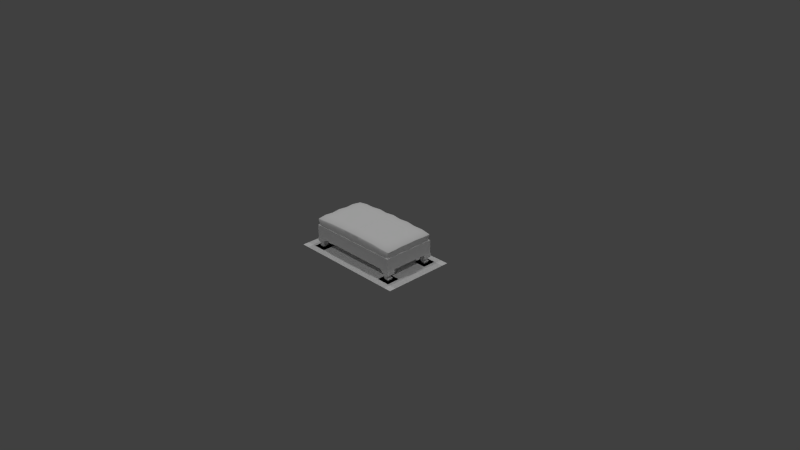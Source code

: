 # Source: ottoman.blend  (saved by Blender 2.70.0; exported with 4.5.12 LTS)
import bpy
from mathutils import Matrix  # noqa: F401  (used for matrix-valued properties, if any)

bpy.ops.wm.read_factory_settings(use_empty=True)
scene = bpy.context.scene
scene.name = 'Scene'

# ---- collections
col_collection_1 = bpy.data.collections.new('Collection 1'); scene.collection.children.link(col_collection_1)

# ---- materials (node trees are filled in below, after node groups)
mat_diffuse_002 = bpy.data.materials.new('DIFFUSE.002')
mat_diffuse_002.alpha_threshold = 0.0
mat_diffuse_002.use_transparent_shadow = False
mat_diffuse_002.specular_color = (0.1, 0.1, 0.1)
mat_diffuse_002.roughness = 0.5
mat_diffuse_002.line_color = (0.0, 0.0, 0.0, 1.0)
mat_diffuse_001 = bpy.data.materials.new('DIFFUSE.001')
mat_diffuse_001.alpha_threshold = 0.0
mat_diffuse_001.use_transparent_shadow = False
mat_diffuse_001.specular_color = (0.1, 0.1, 0.1)
mat_diffuse_001.roughness = 0.5
mat_diffuse_001.line_color = (0.0, 0.0, 0.0, 1.0)
mat_diffuse = bpy.data.materials.new('DIFFUSE')
mat_diffuse.alpha_threshold = 0.0
mat_diffuse.use_transparent_shadow = False
mat_diffuse.specular_color = (0.1, 0.1, 0.1)
mat_diffuse.roughness = 0.5
mat_diffuse.line_color = (0.0, 0.0, 0.0, 1.0)

# ---- material node trees

# ---- world
world_world = bpy.data.worlds.new('World'); scene.world = world_world
world_world.color = (0.05088, 0.05088, 0.05088)
world_world.use_sun_shadow = False
world_world.sun_shadow_jitter_overblur = 0.0
world_world.cycles.sampling_method = 'NONE'
world_world.cycles.sample_map_resolution = 256
world_world.light_settings.ao_factor = 1.75

# ---- cameras
cam_camera = bpy.data.cameras.new('Camera')
cam_camera.clip_end = 100.0
cam_camera.lens = 35.0
cam_camera.sensor_width = 32.0
cam_camera.sensor_height = 18.0
cam_camera.ortho_scale = 7.314
cam_camera.dof.focus_distance = 0.0
cam_camera.dof.aperture_fstop = 128.0

# ---- lights
light_lamp_003 = bpy.data.lights.new('Lamp.003', 'POINT')
light_lamp_003.transmission_factor = 0.0
light_lamp_003.cutoff_distance = 30.0
light_lamp_003.energy = 100.0
light_lamp_003.shadow_buffer_clip_start = 1.001
light_lamp_003.shadow_soft_size = 0.1
light_lamp_003.shadow_maximum_resolution = 0.006
light_lamp_003.use_absolute_resolution = True
light_lamp_003.cycles.use_multiple_importance_sampling = False
light_lamp_002 = bpy.data.lights.new('Lamp.002', 'POINT')
light_lamp_002.transmission_factor = 0.0
light_lamp_002.cutoff_distance = 30.0
light_lamp_002.energy = 100.0
light_lamp_002.shadow_buffer_clip_start = 1.001
light_lamp_002.shadow_soft_size = 0.1
light_lamp_002.shadow_maximum_resolution = 0.006
light_lamp_002.use_absolute_resolution = True
light_lamp_002.cycles.use_multiple_importance_sampling = False
light_lamp_001 = bpy.data.lights.new('Lamp.001', 'POINT')
light_lamp_001.transmission_factor = 0.0
light_lamp_001.cutoff_distance = 30.0
light_lamp_001.energy = 100.0
light_lamp_001.shadow_buffer_clip_start = 1.001
light_lamp_001.shadow_soft_size = 0.1
light_lamp_001.shadow_maximum_resolution = 0.006
light_lamp_001.use_absolute_resolution = True
light_lamp_001.cycles.use_multiple_importance_sampling = False
light_lamp = bpy.data.lights.new('Lamp', 'POINT')
light_lamp.transmission_factor = 0.0
light_lamp.cutoff_distance = 30.0
light_lamp.energy = 100.0
light_lamp.shadow_buffer_clip_start = 1.001
light_lamp.shadow_soft_size = 0.1
light_lamp.shadow_maximum_resolution = 0.006
light_lamp.use_absolute_resolution = True
light_lamp.cycles.use_multiple_importance_sampling = False

# ---- meshes
me_s4studio_mesh_2 = bpy.data.meshes.new('s4studio_mesh_2')
me_s4studio_mesh_2.from_pydata([(0.3919, -0.2339, 0.4266), (0.3919, -0.004151, 0.4308), (0.3919, -0.1207, 0.4223), (0.3919, 0.2298, 0.427), (-0.0009156, -0.368, 0.4248), (-0.0009156, -0.2339, 0.451), (-0.0009156, -0.3564, 0.4348), (-0.0009156, -0.004151, 0.4498), (-0.6623, -0.363, 0.1386), (-0.6623, 0.3631, 0.1386), (-0.6623, 0.3631, 0.3145), (-0.6623, -0.363, 0.3145), (-0.6623, 0.3631, 0.1386), (0.6615, 0.3631, 0.1386), (0.6615, 0.3631, 0.3145), (-0.6623, 0.3631, 0.3145), (0.3851, 0.3473, 0.3145), (0.3919, 0.3588, 0.4116), (0.3919, 0.1124, 0.4223), (0.3919, 0.3472, 0.4216), (-0.0009156, -0.1207, 0.4378), (-0.0009156, 0.2298, 0.4513), (-0.0009156, 0.1124, 0.4378), (-0.0009156, 0.368, 0.4255), (0.5225, 0.1124, 0.4202), (0.6472, 0.1124, 0.4125), (0.6581, 0.2298, 0.4139), (0.5225, 0.2298, 0.4375), (0.6472, 0.3472, 0.4048), (0.5225, 0.3564, 0.4179), (0.6703, 0.2298, 0.4039), (0.6595, 0.1124, 0.4024), (0.648, 0.336, 0.3145), (0.6472, 0.3588, 0.3947), (0.648, -0.3359, 0.3145), (0.6359, 0.3473, 0.3145), (-0.0009156, 0.3564, 0.4355), (-0.0009156, 0.3565, 0.3145), (0.6359, 0.3473, 0.3145), (0.6472, 0.3588, 0.3947), (0.1298, 0.3472, 0.4274), (0.2609, 0.3564, 0.4309), (0.6595, -0.3471, 0.394), (0.6595, 0.3472, 0.3947), (0.3851, -0.3471, 0.3145), (0.3919, -0.3587, 0.4109), (0.5105, -0.3565, 0.3145), (0.5225, 0.368, 0.4079), (0.6595, 0.3472, 0.3947), (0.6472, 0.3588, 0.3947), (0.6703, -0.004151, 0.4077), (0.6595, -0.3471, 0.394), (0.6703, -0.2339, 0.4035), (0.6595, -0.1207, 0.4024), (0.3919, -0.3471, 0.4209), (-0.0009156, -0.3565, 0.3145), (0.6581, -0.004151, 0.4177), (0.6472, -0.1207, 0.4125), (0.5225, -0.1207, 0.4202), (0.5225, -0.004151, 0.4359), (0.6359, -0.3471, 0.3145), (0.5105, 0.3565, 0.3145), (0.5225, -0.368, 0.4072), (0.6581, -0.2339, 0.4135), (0.5225, -0.2339, 0.4371), (0.6472, -0.3587, 0.394), (0.1298, 0.3588, 0.4174), (0.1276, -0.3471, 0.3145), (0.1276, 0.3473, 0.3145), (0.2564, -0.3565, 0.3145), (0.6595, 0.1124, 0.4024), (0.6588, 0.2224, 0.3145), (0.648, 0.1087, 0.3145), (0.6703, -0.004151, 0.4077), (0.6472, -0.3471, 0.404), (0.2609, -0.004151, 0.4452), (0.1298, -0.004151, 0.4367), (0.5225, -0.3564, 0.4172), (0.2609, -0.1207, 0.4332), (0.1298, 0.1124, 0.4282), (0.2609, 0.1124, 0.4332), (0.1298, -0.1207, 0.4282), (0.1298, 0.2298, 0.4328), (0.2609, 0.368, 0.4209), (0.2564, 0.3565, 0.3145), (0.2609, 0.2298, 0.4467), (0.1298, -0.2339, 0.4324), (0.6588, -0.004028, 0.3145), (0.6595, -0.1207, 0.4024), (0.648, -0.1168, 0.3145), (-0.0009156, -0.368, 0.4248), (-0.0009156, -0.3564, 0.4348), (-0.0009156, -0.3565, 0.3145), (-0.0009156, -0.2339, 0.451), (-0.3937, 0.2298, 0.427), (-0.3937, 0.3588, 0.4116), (-0.3937, 0.3472, 0.4216), (-0.3869, 0.3473, 0.3145), (-0.3937, -0.004151, 0.4308), (-0.3937, -0.3471, 0.4209), (-0.3937, -0.1207, 0.4223), (-0.3937, 0.1124, 0.4223), (0.2609, -0.2339, 0.4464), (0.1298, -0.3471, 0.4267), (-0.5123, -0.3565, 0.3145), (-0.6498, -0.3359, 0.3145), (0.6588, -0.2264, 0.3145), (0.6703, -0.2339, 0.4035), (-0.387, -0.3471, 0.3145), (-0.3937, -0.2339, 0.4266), (0.2609, -0.368, 0.4202), (0.2609, -0.3564, 0.4302), (-0.2582, -0.3565, 0.3145), (-0.6377, -0.3471, 0.3145), (0.648, -0.3359, 0.3145), (0.6595, -0.3471, 0.394), (-0.3937, -0.3587, 0.4109), (-0.0009156, 0.3564, 0.4355), (-0.0009156, 0.368, 0.4255), (-0.0009156, 0.3565, 0.3145), (0.1298, -0.3587, 0.4167), (0.6703, 0.2298, 0.4039), (-0.0009156, 0.2298, 0.4513), (-0.0009156, -0.1207, 0.4378), (-0.0009156, -0.004151, 0.4498), (-0.0009156, 0.1124, 0.4378), (-0.2582, 0.3565, 0.3145), (-0.1294, -0.3471, 0.3145), (-0.1294, 0.3473, 0.3145), (-0.5123, 0.3565, 0.3145), (-0.6613, 0.3472, 0.3947), (-0.6377, 0.3473, 0.3145), (-0.6613, 0.3472, 0.3947), (-0.6606, -0.2264, 0.3145), (-0.6498, -0.3359, 0.3145), (-0.6721, -0.2339, 0.4035), (-0.5243, 0.368, 0.4079), (-0.649, 0.3588, 0.3947), (-0.649, 0.3472, 0.4048), (-0.6721, 0.2298, 0.4039), (-0.649, 0.3588, 0.3947), (-0.6377, 0.3473, 0.3145), (-0.6721, 0.2298, 0.4039), (-0.6498, 0.336, 0.3145), (-0.6606, 0.2224, 0.3145), (-0.6498, 0.1087, 0.3145), (-0.6721, -0.004151, 0.4077), (-0.6613, 0.1124, 0.4024), (-0.6606, -0.004028, 0.3145), (-0.6498, -0.1168, 0.3145), (-0.6613, -0.3471, 0.394), (-0.6613, -0.1207, 0.4024), (-0.6613, 0.1124, 0.4024), (-0.1317, -0.3587, 0.4167), (-0.2627, -0.368, 0.4202), (-0.2627, 0.368, 0.4209), (-0.1317, 0.1124, 0.4282), (-0.1317, 0.2298, 0.4328), (-0.2627, 0.2298, 0.4467), (-0.2627, 0.1124, 0.4332), (-0.5243, -0.004151, 0.4359), (-0.5243, -0.1207, 0.4202), (-0.6721, -0.2339, 0.4035), (-0.6613, -0.3471, 0.394), (-0.6599, 0.2298, 0.4139), (-0.6599, -0.004151, 0.4177), (-0.5243, 0.2298, 0.4375), (-0.649, -0.1207, 0.4125), (-0.2627, 0.3564, 0.4309), (-0.1317, 0.3588, 0.4174), (-0.1317, -0.3471, 0.4267), (-0.2627, -0.3564, 0.4302), (-0.6613, -0.1207, 0.4024), (-0.6721, -0.004151, 0.4077), (-0.5243, 0.1124, 0.4202), (-0.649, 0.1124, 0.4125), (-0.6613, -0.3471, 0.394), (-0.1317, 0.3472, 0.4274), (0.648, -0.1168, 0.3145), (-0.2627, -0.2339, 0.4464), (-0.5243, -0.368, 0.4072), (-0.649, -0.3587, 0.394), (-0.5243, -0.3564, 0.4172), (-0.649, -0.3471, 0.404), (-0.6599, -0.2339, 0.4135), (-0.5243, -0.2339, 0.4371), (-0.649, 0.3588, 0.3947), (-0.5243, 0.3564, 0.4179), (-0.1317, -0.1207, 0.4282), (-0.2627, -0.1207, 0.4332), (-0.2627, -0.004151, 0.4452), (-0.1317, -0.004151, 0.4367), (0.6588, -0.004028, 0.3145), (-0.1317, -0.2339, 0.4324), (0.648, 0.1087, 0.3145), (0.6615, 0.3631, 0.3145), (0.6588, 0.2224, 0.3145), (0.6588, -0.2264, 0.3145), (-0.6623, 0.3631, 0.3145), (-0.6498, -0.3359, 0.3145), (-0.6498, 0.336, 0.3145), (-0.6623, 0.3631, 0.1386), (-0.6623, 0.3631, 0.3145), (-0.6377, 0.3473, 0.3145), (-0.5123, 0.3565, 0.3145), (0.3851, 0.3473, 0.3145), (0.648, 0.336, 0.3145), (0.648, -0.3359, 0.3145), (0.6615, -0.363, 0.3145), (0.6359, -0.3471, 0.3145), (-0.6377, 0.3473, 0.3145), (-0.6606, -0.004028, 0.3145), (-0.6498, -0.1168, 0.3145), (-0.6498, 0.1087, 0.3145), (-0.6606, -0.2264, 0.3145), (-0.6623, -0.363, 0.3145), (-0.6606, 0.2224, 0.3145), (-0.6498, -0.3359, 0.3145), (-0.1294, 0.3473, 0.3145), (-0.3869, 0.3473, 0.3145), (0.2564, 0.3565, 0.3145), (-0.2582, 0.3565, 0.3145), (-0.622, 0.2709, 0.03522), (-0.6623, -0.363, 0.3145), (-0.622, 0.3481, 0.03522), (-0.6623, -0.363, 0.1386), (0.1276, -0.3471, 0.3145), (-0.0009156, -0.3565, 0.3145), (-0.1294, -0.3471, 0.3145), (-0.2582, -0.3565, 0.3145), (0.5105, -0.3565, 0.3145), (0.6615, -0.363, 0.3145), (0.3851, -0.3471, 0.3145), (0.2564, -0.3565, 0.3145), (0.1276, 0.3473, 0.3145), (-0.0009156, 0.3565, 0.3145), (-0.6522, 0.3485, 0.02728), (-0.6522, 0.2705, 0.02728), (-0.387, -0.3471, 0.3145), (0.648, 0.336, 0.3145), (-0.5123, -0.3565, 0.3145), (0.6359, -0.3471, 0.3145), (-0.6623, -0.363, 0.1386), (0.6615, -0.363, 0.1386), (-0.5804, 0.2741, 0.02094), (-0.5804, 0.3449, 0.02094), (0.6615, 0.3631, 0.3145), (0.6359, 0.3473, 0.3145), (-0.6623, -0.363, 0.3145), (0.6615, 0.3631, 0.1386), (0.6615, 0.3631, 0.3145), (-0.6377, -0.3471, 0.3145), (0.6615, 0.3631, 0.1386), (0.5105, 0.3565, 0.3145), (0.6615, -0.363, 0.1386), (0.6615, -0.363, 0.1386), (0.6615, -0.363, 0.3145), (0.6615, -0.363, 0.3145), (-0.6217, 0.3481, 0.04706), (-0.6217, 0.2709, 0.04706), (-0.622, 0.2709, 0.03522), (-0.622, 0.2709, 0.03522), (-0.622, 0.3481, 0.03522), (-0.622, 0.3481, 0.03522), (-0.6643, 0.2565, 0.08078), (-0.6217, 0.2709, 0.04706), (-0.6217, 0.3481, 0.04706), (-0.6643, 0.3624, 0.08078), (-0.581, 0.2726, 0.04862), (-0.581, 0.3464, 0.04862), (-0.581, 0.2726, 0.04862), (-0.6217, 0.2709, 0.04706), (-0.6077, 0.2792, 1.221e-08), (-0.6522, 0.2705, 0.02728), (-0.6077, 0.3397, 1.485e-08), (-0.5804, 0.2741, 0.02094), (-0.5209, 0.2564, 0.1404), (-0.5209, 0.3626, 0.1404), (-0.5517, 0.256, 0.1176), (-0.5209, 0.3626, 0.1404), (-0.5517, 0.3642, 0.1176), (-0.6606, 0.3626, 0.1404), (-0.5517, 0.3642, 0.1176), (-0.5804, 0.3449, 0.02094), (-0.6721, 0.3672, 0.1195), (-0.6643, 0.2565, 0.08078), (-0.5736, 0.3578, 0.0824), (-0.5736, 0.2613, 0.0824), (-0.5736, 0.2613, 0.0824), (-0.6606, 0.2564, 0.1404), (-0.6217, 0.3481, 0.04706), (-0.581, 0.3464, 0.04862), (-0.6643, 0.2565, 0.08078), (-0.6721, 0.2524, 0.1195), (-0.6643, 0.3624, 0.08078), (-0.6643, 0.3624, 0.08078), (-0.5736, 0.3578, 0.0824), (-0.6606, 0.3626, 0.1404), (-0.6721, 0.3672, 0.1195), (-0.6721, 0.2524, 0.1195), (-0.6606, 0.2564, 0.1404), (-0.5209, 0.2564, 0.1404), (-0.5517, 0.256, 0.1176), (-0.6522, 0.3485, 0.02728), (-0.6077, 0.2792, 1.221e-08), (-0.6522, 0.2705, 0.02728), (-0.6437, 0.2778, 1.214e-08), (-0.6077, 0.2792, 1.221e-08), (-0.6437, 0.2778, 1.214e-08), (-0.6437, 0.3411, 1.491e-08), (-0.6437, 0.3411, 1.491e-08), (-0.6437, 0.2778, 1.214e-08), (-0.6077, 0.3397, 1.485e-08), (-0.5804, 0.2741, 0.02094), (0.622, 0.3481, 0.03522), (-0.6437, 0.3411, 1.491e-08), (-0.6522, 0.3485, 0.02728), (-0.5804, 0.3449, 0.02094), (0.6522, 0.2705, 0.02728), (-0.6077, 0.3397, 1.485e-08), (0.6522, 0.3485, 0.02728), (0.622, 0.2709, 0.03522), (0.5804, 0.2741, 0.02094), (0.5804, 0.3449, 0.02094), (0.5209, 0.2564, 0.1404), (0.6721, 0.3672, 0.1195), (0.6606, 0.2564, 0.1404), (0.5517, 0.256, 0.1176), (0.6437, 0.2778, 1.214e-08), (0.6522, 0.2705, 0.02728), (0.6217, 0.2709, 0.04706), (0.581, 0.2726, 0.04862), (0.6437, 0.2778, 1.214e-08), (0.6522, 0.3485, 0.02728), (0.5517, 0.256, 0.1176), (0.5209, 0.3626, 0.1404), (0.6522, 0.2705, 0.02728), (0.5209, 0.3626, 0.1404), (0.6077, 0.2792, 1.221e-08), (0.6606, 0.3626, 0.1404), (0.6522, -0.2705, 0.02728), (0.622, -0.3481, 0.03522), (0.6522, -0.3485, 0.02728), (0.6643, -0.2565, 0.08078), (0.6077, 0.3397, 1.485e-08), (0.6437, 0.2778, 1.214e-08), (0.6437, 0.3411, 1.491e-08), (0.6437, 0.3411, 1.491e-08), (0.6077, 0.3397, 1.485e-08), (0.5804, 0.3449, 0.02094), (0.6077, 0.3397, 1.485e-08), (0.6077, 0.2792, 1.221e-08), (0.6606, 0.3626, 0.1404), (0.5517, 0.3642, 0.1176), (0.622, -0.2709, 0.03522), (0.622, -0.3481, 0.03522), (0.6643, -0.3624, 0.08078), (0.622, -0.2709, 0.03522), (0.5804, -0.2741, 0.02094), (0.5804, -0.3449, 0.02094), (0.5736, 0.2613, 0.0824), (0.6643, 0.3624, 0.08078), (0.622, 0.2709, 0.03522), (0.6643, 0.3624, 0.08078), (0.622, 0.3481, 0.03522), (0.6217, 0.3481, 0.04706), (0.5736, 0.3578, 0.0824), (0.6217, -0.3481, 0.04706), (0.6217, -0.2709, 0.04706), (0.581, -0.2726, 0.04862), (0.6217, -0.2709, 0.04706), (0.581, -0.3464, 0.04862), (0.581, -0.2726, 0.04862), (0.6217, -0.3481, 0.04706), (0.581, -0.3464, 0.04862), (0.6643, -0.2565, 0.08078), (0.6643, -0.3624, 0.08078), (0.6643, -0.2565, 0.08078), (0.5736, -0.2613, 0.0824), (0.5736, -0.3578, 0.0824), (0.5736, -0.2613, 0.0824), (0.6606, -0.3626, 0.1404), (0.6606, -0.2564, 0.1404), (0.6643, -0.3624, 0.08078), (0.5736, -0.3578, 0.0824), (0.6217, -0.2709, 0.04706), (0.6217, -0.3481, 0.04706), (0.6217, 0.3481, 0.04706), (0.622, 0.3481, 0.03522), (0.6643, 0.3624, 0.08078), (0.6643, 0.2565, 0.08078), (0.6721, 0.2524, 0.1195), (0.6606, 0.2564, 0.1404), (0.5736, 0.2613, 0.0824), (0.6643, 0.2565, 0.08078), (0.581, 0.3464, 0.04862), (0.6217, 0.3481, 0.04706), (0.6721, 0.2524, 0.1195), (0.581, 0.2726, 0.04862), (0.6721, 0.3672, 0.1195), (0.581, 0.3464, 0.04862), (0.6217, 0.2709, 0.04706), (0.6217, 0.2709, 0.04706), (0.6643, 0.2565, 0.08078), (0.622, 0.2709, 0.03522), (0.5209, 0.2564, 0.1404), (0.5736, 0.3578, 0.0824), (0.5517, 0.3642, 0.1176), (0.5804, 0.2741, 0.02094), (0.5804, 0.2741, 0.02094), (0.6437, 0.3411, 1.491e-08), (0.6077, 0.2792, 1.221e-08), (0.622, -0.3481, 0.03522), (0.5804, 0.3449, 0.02094), (0.622, -0.2709, 0.03522), (0.6522, 0.3485, 0.02728), (0.5517, -0.256, 0.1176), (0.6721, -0.2524, 0.1195), (0.6721, -0.3672, 0.1195), (0.6721, -0.2524, 0.1195), (0.5517, -0.3642, 0.1176), (0.5517, -0.3642, 0.1176), (0.5209, -0.3626, 0.1404), (0.5209, -0.3626, 0.1404), (0.5209, -0.2564, 0.1404), (0.5209, -0.2564, 0.1404), (0.5517, -0.256, 0.1176), (0.6606, -0.2564, 0.1404), (-0.5804, -0.3449, 0.02094), (-0.6522, -0.2705, 0.02728), (-0.6522, -0.3485, 0.02728), (-0.622, -0.2709, 0.03522), (0.6522, -0.2705, 0.02728), (0.5804, -0.2741, 0.02094), (0.6522, -0.3485, 0.02728), (0.6437, -0.2778, -1.214e-08), (-0.6217, -0.3481, 0.04706), (-0.6643, -0.2565, 0.08078), (-0.581, -0.3464, 0.04862), (-0.5736, -0.2613, 0.0824), (-0.6721, -0.2524, 0.1195), (-0.6643, -0.2565, 0.08078), (-0.6606, -0.2564, 0.1404), (-0.6643, -0.3624, 0.08078), (-0.622, -0.3481, 0.03522), (-0.6217, -0.3481, 0.04706), (-0.6217, -0.2709, 0.04706), (-0.6643, -0.2565, 0.08078), (0.6522, -0.3485, 0.02728), (0.6077, -0.3397, -1.485e-08), (-0.5804, -0.2741, 0.02094), (-0.5517, -0.3642, 0.1176), (0.6077, -0.2792, -1.221e-08), (0.6437, -0.2778, -1.214e-08), (0.6077, -0.3397, -1.485e-08), (0.6077, -0.2792, -1.221e-08), (-0.5736, -0.2613, 0.0824), (-0.6721, -0.2524, 0.1195), (-0.6643, -0.3624, 0.08078), (-0.5736, -0.3578, 0.0824), (-0.6437, -0.3411, -1.491e-08), (-0.6077, -0.3397, -1.485e-08), (-0.6437, -0.2778, -1.214e-08), (-0.5804, -0.3449, 0.02094), (-0.6606, -0.2564, 0.1404), (-0.6606, -0.3626, 0.1404), (-0.5209, -0.3626, 0.1404), (-0.6522, -0.2705, 0.02728), (-0.6721, -0.3672, 0.1195), (-0.5209, -0.2564, 0.1404), (-0.5804, -0.2741, 0.02094), (-0.6077, -0.2792, -1.221e-08), (0.6437, -0.2778, -1.214e-08), (0.6077, -0.3397, -1.485e-08), (0.6606, -0.3626, 0.1404), (0.5804, -0.3449, 0.02094), (0.5804, -0.2741, 0.02094), (0.6721, -0.3672, 0.1195), (-0.6077, -0.3397, -1.485e-08), (-0.5209, -0.3626, 0.1404), (-0.6437, -0.3411, -1.491e-08), (-0.6522, -0.3485, 0.02728), (-0.6643, -0.3624, 0.08078), (-0.6606, -0.3626, 0.1404), (-0.6077, -0.2792, -1.221e-08), (-0.6437, -0.2778, -1.214e-08), (0.6437, -0.3411, -1.491e-08), (0.6437, -0.3411, -1.491e-08), (0.5804, -0.3449, 0.02094), (-0.622, -0.3481, 0.03522), (-0.622, -0.3481, 0.03522), (-0.622, -0.2709, 0.03522), (-0.6217, -0.2709, 0.04706), (-0.6217, -0.3481, 0.04706), (-0.581, -0.3464, 0.04862), (-0.581, -0.2726, 0.04862), (-0.581, -0.2726, 0.04862), (0.6077, -0.2792, -1.221e-08), (0.6522, -0.2705, 0.02728), (0.6437, -0.3411, -1.491e-08), (-0.6217, -0.2709, 0.04706), (-0.5517, -0.256, 0.1176), (-0.622, -0.2709, 0.03522), (-0.5517, -0.3642, 0.1176), (-0.5209, -0.2564, 0.1404), (-0.6721, -0.3672, 0.1195), (-0.5517, -0.256, 0.1176), (-0.5736, -0.3578, 0.0824), (-0.6437, -0.2778, -1.214e-08), (-0.6077, -0.2792, -1.221e-08), (-0.5804, -0.2741, 0.02094), (-0.6522, -0.2705, 0.02728), (-0.6437, -0.3411, -1.491e-08), (-0.6522, -0.3485, 0.02728), (-0.5804, -0.3449, 0.02094), (-0.6077, -0.3397, -1.485e-08)], [], [(9, 8, 11), (9, 11, 10), (13, 12, 15), (13, 15, 14), (28, 48, 49), (26, 48, 28), (26, 30, 48), (26, 31, 30), (26, 25, 31), (31, 25, 56), (31, 56, 50), (53, 50, 56), (28, 27, 26), (27, 25, 26), (27, 24, 25), (59, 25, 24), (59, 56, 25), (57, 56, 59), (53, 56, 57), (63, 53, 57), (63, 52, 53), (63, 51, 52), (28, 29, 27), (27, 29, 19), (27, 19, 3), (3, 24, 27), (3, 18, 24), (1, 24, 18), (1, 59, 24), (58, 59, 1), (57, 59, 58), (47, 29, 28), (17, 29, 47), (17, 19, 29), (41, 19, 17), (85, 19, 41), (85, 3, 19), (80, 3, 85), (80, 18, 3), (1, 18, 80), (47, 28, 39), (47, 39, 38), (47, 38, 61), (17, 47, 61), (17, 61, 16), (16, 83, 17), (41, 17, 83), (41, 83, 66), (41, 66, 40), (40, 85, 41), (40, 82, 85), (82, 80, 85), (16, 84, 83), (66, 83, 84), (66, 84, 68), (66, 68, 37), (66, 37, 23), (36, 66, 23), (36, 40, 66), (21, 40, 36), (21, 82, 40), (22, 82, 21), (22, 79, 82), (82, 79, 80), (76, 80, 79), (76, 75, 80), (1, 80, 75), (76, 79, 22), (76, 22, 7), (20, 76, 7), (20, 81, 76), (78, 76, 81), (78, 75, 76), (78, 1, 75), (78, 2, 1), (58, 1, 2), (0, 58, 2), (0, 64, 58), (64, 57, 58), (86, 81, 20), (86, 78, 81), (86, 102, 78), (0, 78, 102), (0, 2, 78), (86, 20, 5), (103, 86, 5), (103, 102, 86), (103, 111, 102), (54, 102, 111), (54, 0, 102), (54, 64, 0), (54, 77, 64), (74, 64, 77), (74, 63, 64), (64, 63, 57), (103, 5, 6), (120, 103, 6), (120, 111, 103), (120, 110, 111), (45, 111, 110), (45, 54, 111), (77, 54, 45), (77, 45, 62), (74, 77, 62), (74, 62, 65), (65, 42, 74), (65, 34, 42), (120, 6, 4), (120, 4, 55), (120, 55, 67), (120, 67, 69), (120, 69, 110), (110, 69, 44), (110, 44, 45), (45, 44, 46), (45, 46, 62), (62, 46, 60), (62, 60, 65), (65, 60, 34), (63, 74, 51), (32, 35, 33), (32, 33, 43), (121, 32, 43), (121, 71, 32), (70, 71, 121), (70, 72, 71), (70, 87, 72), (70, 73, 87), (88, 87, 73), (88, 89, 87), (88, 106, 89), (88, 107, 106), (107, 114, 106), (107, 115, 114), (143, 140, 141), (143, 130, 140), (143, 142, 130), (143, 144, 142), (147, 142, 144), (147, 144, 145), (148, 147, 145), (148, 146, 147), (151, 146, 148), (151, 148, 149), (133, 151, 149), (133, 135, 151), (134, 135, 133), (134, 150, 135), (132, 138, 186), (164, 138, 132), (138, 164, 166), (138, 166, 187), (136, 138, 187), (136, 137, 138), (131, 137, 136), (131, 136, 129), (164, 132, 139), (152, 164, 139), (152, 175, 164), (166, 164, 175), (166, 175, 174), (94, 166, 174), (96, 166, 94), (96, 187, 166), (95, 187, 96), (95, 136, 187), (129, 136, 95), (129, 95, 97), (152, 165, 175), (175, 165, 160), (175, 160, 174), (174, 160, 98), (174, 98, 101), (94, 174, 101), (159, 94, 101), (159, 158, 94), (158, 96, 94), (152, 173, 165), (165, 173, 172), (165, 172, 167), (167, 160, 165), (167, 161, 160), (161, 98, 160), (161, 100, 98), (98, 100, 189), (98, 189, 190), (98, 190, 159), (98, 159, 101), (184, 167, 172), (167, 184, 185), (167, 185, 161), (161, 185, 109), (161, 109, 100), (109, 189, 100), (184, 172, 162), (163, 184, 162), (163, 183, 184), (183, 185, 184), (183, 182, 185), (185, 182, 99), (185, 99, 109), (99, 179, 109), (109, 179, 189), (189, 179, 193), (189, 193, 188), (189, 188, 191), (189, 191, 190), (180, 182, 183), (116, 182, 180), (116, 99, 182), (116, 171, 99), (99, 171, 179), (179, 171, 170), (179, 170, 193), (170, 93, 193), (193, 93, 123), (193, 123, 188), (191, 188, 123), (180, 183, 181), (113, 180, 181), (113, 104, 180), (104, 116, 180), (104, 108, 116), (108, 154, 116), (116, 154, 171), (171, 154, 153), (171, 153, 170), (176, 181, 183), (105, 181, 176), (105, 113, 181), (108, 112, 154), (153, 154, 112), (153, 112, 127), (92, 153, 127), (92, 90, 153), (153, 90, 91), (153, 91, 170), (170, 91, 93), (191, 123, 124), (191, 124, 125), (191, 125, 156), (159, 191, 156), (159, 190, 191), (125, 157, 156), (159, 156, 157), (159, 157, 158), (158, 157, 177), (158, 177, 168), (158, 168, 96), (95, 96, 168), (125, 122, 157), (122, 177, 157), (122, 117, 177), (169, 177, 117), (168, 177, 169), (168, 169, 155), (95, 168, 155), (97, 95, 155), (97, 155, 126), (126, 155, 169), (126, 169, 128), (169, 119, 128), (169, 118, 119), (169, 117, 118), (178, 197, 192), (192, 197, 208), (192, 208, 196), (192, 196, 194), (208, 197, 207), (207, 209, 208), (196, 208, 195), (196, 195, 206), (198, 200, 210), (198, 216, 200), (215, 216, 198), (215, 211, 216), (216, 211, 213), (214, 211, 215), (211, 214, 212), (214, 215, 217), (248, 251, 199), (248, 240, 251), (231, 240, 248), (231, 229, 240), (240, 229, 238), (231, 227, 229), (229, 227, 228), (231, 233, 227), (227, 233, 226), (230, 233, 231), (233, 230, 232), (230, 231, 241), (242, 201, 252), (242, 252, 243), (220, 235, 234), (202, 235, 220), (202, 221, 235), (235, 221, 218), (202, 220, 253), (202, 253, 246), (246, 253, 247), (246, 247, 239), (253, 220, 205), (221, 204, 219), (204, 221, 202), (204, 202, 203), (254, 249, 250), (254, 250, 257), (225, 255, 256), (225, 256, 223), (237, 222, 224), (237, 224, 236), (245, 270, 244), (245, 269, 270), (269, 288, 270), (269, 286, 288), (286, 278, 288), (286, 280, 278), (277, 278, 280), (277, 276, 278), (260, 259, 258), (260, 258, 263), (265, 264, 267), (265, 267, 266), (293, 294, 292), (293, 298, 294), (293, 297, 298), (293, 289, 297), (300, 302, 301), (300, 299, 302), (299, 287, 302), (299, 285, 287), (271, 287, 285), (271, 268, 287), (271, 261, 268), (261, 313, 268), (261, 305, 313), (305, 304, 313), (305, 306, 304), (281, 279, 282), (281, 282, 284), (284, 282, 296), (284, 296, 295), (290, 295, 296), (290, 296, 291), (262, 290, 291), (262, 291, 317), (316, 262, 317), (316, 317, 319), (316, 319, 315), (274, 283, 275), (274, 275, 272), (308, 273, 303), (308, 303, 310), (311, 309, 312), (311, 312, 307), (314, 321, 318), (314, 318, 320), (398, 323, 322), (398, 400, 323), (360, 400, 398), (360, 366, 400), (334, 366, 360), (334, 353, 366), (335, 353, 334), (335, 334, 324), (387, 402, 404), (387, 404, 388), (363, 403, 401), (363, 401, 365), (391, 394, 389), (391, 389, 399), (352, 391, 399), (352, 392, 391), (327, 326, 405), (327, 397, 326), (393, 397, 327), (393, 390, 397), (330, 390, 393), (330, 393, 331), (362, 330, 331), (409, 362, 331), (329, 362, 409), (411, 329, 409), (411, 328, 329), (339, 407, 337), (339, 325, 407), (325, 406, 407), (325, 361, 406), (406, 361, 396), (406, 396, 395), (396, 364, 395), (395, 364, 413), (364, 415, 413), (415, 344, 413), (415, 346, 344), (408, 349, 348), (408, 348, 338), (333, 336, 332), (333, 332, 410), (350, 347, 345), (350, 345, 351), (340, 414, 412), (340, 412, 342), (359, 369, 358), (359, 371, 369), (371, 380, 369), (371, 379, 380), (379, 426, 380), (379, 421, 426), (423, 426, 421), (423, 424, 426), (357, 385, 386), (357, 386, 355), (368, 343, 356), (368, 356, 367), (419, 376, 375), (419, 418, 376), (419, 381, 418), (419, 382, 381), (427, 416, 425), (427, 417, 416), (417, 378, 416), (417, 377, 378), (370, 378, 377), (370, 372, 378), (370, 354, 372), (354, 433, 372), (354, 432, 433), (432, 497, 433), (432, 453, 497), (474, 422, 420), (474, 420, 477), (477, 420, 384), (477, 384, 383), (373, 383, 384), (373, 384, 374), (341, 373, 374), (341, 374, 488), (448, 341, 488), (448, 488, 449), (448, 449, 499), (454, 475, 476), (454, 476, 455), (435, 498, 434), (435, 434, 486), (472, 487, 473), (472, 473, 452), (489, 431, 429), (489, 429, 430), (496, 428, 450), (496, 494, 428), (456, 494, 496), (456, 507, 494), (506, 507, 456), (506, 503, 507), (479, 503, 506), (479, 506, 469), (445, 500, 502), (445, 502, 444), (443, 447, 446), (443, 446, 493), (440, 441, 482), (440, 482, 505), (483, 440, 505), (483, 442, 440), (501, 464, 504), (501, 457, 464), (439, 457, 501), (439, 437, 457), (492, 437, 439), (492, 439, 495), (491, 492, 495), (510, 491, 495), (511, 491, 510), (509, 511, 510), (509, 508, 511), (465, 451, 466), (465, 468, 451), (468, 459, 451), (468, 458, 459), (459, 458, 436), (459, 436, 438), (436, 490, 438), (438, 490, 514), (490, 513, 514), (513, 515, 514), (513, 512, 515), (470, 463, 461), (470, 461, 471), (481, 467, 462), (481, 462, 480), (478, 460, 485), (478, 485, 484)])
me_s4studio_mesh_2.polygons.foreach_set('use_smooth', [True] * 494)
_uv = me_s4studio_mesh_2.uv_layers.new(name='uv_0')
_uv.uv.foreach_set('vector', [0.7846, 0.3777, 0.7846, 0.01819, 0.9826, 0.01819, 0.7846, 0.3777, 0.9826, 0.01819, 0.9826, 0.376, 0.7846, 0.9888, 0.7846, 0.3777, 0.9826, 0.376, 0.7846, 0.9888, 0.9826, 0.376, 0.9826, 0.9888, 0.6266, 0.923, 0.6483, 0.9199, 0.6464, 0.9278, 0.6262, 0.8616, 0.6483, 0.9199, 0.6266, 0.923, 0.6262, 0.8616, 0.6391, 0.8626, 0.6483, 0.9199, 0.6262, 0.8616, 0.6398, 0.8042, 0.6391, 0.8626, 0.6262, 0.8616, 0.6213, 0.8033, 0.6398, 0.8042, 0.6398, 0.8042, 0.6213, 0.8033, 0.624, 0.745, 0.6398, 0.8042, 0.624, 0.745, 0.6351, 0.7456, 0.6398, 0.6864, 0.6351, 0.7456, 0.624, 0.745, 0.6266, 0.923, 0.5035, 0.8602, 0.6262, 0.8616, 0.5035, 0.8602, 0.6213, 0.8033, 0.6262, 0.8616, 0.5035, 0.8602, 0.5041, 0.8022, 0.6213, 0.8033, 0.5037, 0.7445, 0.6213, 0.8033, 0.5041, 0.8022, 0.5037, 0.7445, 0.624, 0.745, 0.6213, 0.8033, 0.621, 0.6865, 0.624, 0.745, 0.5037, 0.7445, 0.6398, 0.6864, 0.624, 0.745, 0.621, 0.6865, 0.6259, 0.6291, 0.6398, 0.6864, 0.621, 0.6865, 0.6259, 0.6291, 0.64, 0.628, 0.6398, 0.6864, 0.6259, 0.6291, 0.6509, 0.5696, 0.64, 0.628, 0.6266, 0.923, 0.5058, 0.9209, 0.5035, 0.8602, 0.5035, 0.8602, 0.5058, 0.9209, 0.3856, 0.922, 0.5035, 0.8602, 0.3856, 0.922, 0.3842, 0.8599, 0.3842, 0.8599, 0.5041, 0.8022, 0.5035, 0.8602, 0.3842, 0.8599, 0.3844, 0.8021, 0.5041, 0.8022, 0.3841, 0.7445, 0.5041, 0.8022, 0.3844, 0.8021, 0.3841, 0.7445, 0.5037, 0.7445, 0.5041, 0.8022, 0.5041, 0.6868, 0.5037, 0.7445, 0.3841, 0.7445, 0.621, 0.6865, 0.5037, 0.7445, 0.5041, 0.6868, 0.5072, 0.9321, 0.5058, 0.9209, 0.6266, 0.923, 0.3867, 0.9294, 0.5058, 0.9209, 0.5072, 0.9321, 0.3867, 0.9294, 0.3856, 0.922, 0.5058, 0.9209, 0.2643, 0.9174, 0.3856, 0.922, 0.3867, 0.9294, 0.263, 0.8599, 0.3856, 0.922, 0.2643, 0.9174, 0.263, 0.8599, 0.3842, 0.8599, 0.3856, 0.922, 0.2634, 0.802, 0.3842, 0.8599, 0.263, 0.8599, 0.2634, 0.802, 0.3844, 0.8021, 0.3842, 0.8599, 0.3841, 0.7445, 0.3844, 0.8021, 0.2634, 0.802, 0.5072, 0.9321, 0.6266, 0.923, 0.6206, 0.9364, 0.5072, 0.9321, 0.6206, 0.9364, 0.6133, 0.9843, 0.5072, 0.9321, 0.6133, 0.9843, 0.4964, 0.9847, 0.3867, 0.9294, 0.5072, 0.9321, 0.4964, 0.9847, 0.3867, 0.9294, 0.4964, 0.9847, 0.3804, 0.985, 0.3804, 0.985, 0.2652, 0.9247, 0.3867, 0.9294, 0.2643, 0.9174, 0.3867, 0.9294, 0.2652, 0.9247, 0.2643, 0.9174, 0.2652, 0.9247, 0.1436, 0.926, 0.2643, 0.9174, 0.1436, 0.926, 0.1433, 0.9203, 0.1433, 0.9203, 0.263, 0.8599, 0.2643, 0.9174, 0.1433, 0.9203, 0.1428, 0.8598, 0.263, 0.8599, 0.1428, 0.8598, 0.2634, 0.802, 0.263, 0.8599, 0.3804, 0.985, 0.261, 0.9847, 0.2652, 0.9247, 0.1436, 0.926, 0.2652, 0.9247, 0.261, 0.9847, 0.1436, 0.926, 0.261, 0.9847, 0.1415, 0.985, 0.1436, 0.926, 0.1415, 0.985, 0.02227, 0.9847, 0.1436, 0.926, 0.02227, 0.9847, 0.02218, 0.922, 0.02227, 0.9162, 0.1436, 0.926, 0.02218, 0.922, 0.02227, 0.9162, 0.1433, 0.9203, 0.1436, 0.926, 0.02239, 0.8598, 0.1433, 0.9203, 0.02227, 0.9162, 0.02239, 0.8598, 0.1428, 0.8598, 0.1433, 0.9203, 0.02239, 0.802, 0.1428, 0.8598, 0.02239, 0.8598, 0.02239, 0.802, 0.1429, 0.802, 0.1428, 0.8598, 0.1428, 0.8598, 0.1429, 0.802, 0.2634, 0.802, 0.1428, 0.7445, 0.2634, 0.802, 0.1429, 0.802, 0.1428, 0.7445, 0.2631, 0.7445, 0.2634, 0.802, 0.3841, 0.7445, 0.2634, 0.802, 0.2631, 0.7445, 0.1428, 0.7445, 0.1429, 0.802, 0.02239, 0.802, 0.1428, 0.7445, 0.02239, 0.802, 0.02239, 0.7445, 0.02239, 0.6869, 0.1428, 0.7445, 0.02239, 0.7445, 0.02239, 0.6869, 0.1429, 0.6869, 0.1428, 0.7445, 0.2634, 0.6869, 0.1428, 0.7445, 0.1429, 0.6869, 0.2634, 0.6869, 0.2631, 0.7445, 0.1428, 0.7445, 0.2634, 0.6869, 0.3841, 0.7445, 0.2631, 0.7445, 0.2634, 0.6869, 0.3844, 0.6868, 0.3841, 0.7445, 0.5041, 0.6868, 0.3841, 0.7445, 0.3844, 0.6868, 0.3842, 0.631, 0.5041, 0.6868, 0.3844, 0.6868, 0.3842, 0.631, 0.5036, 0.6308, 0.5041, 0.6868, 0.5036, 0.6308, 0.621, 0.6865, 0.5041, 0.6868, 0.1428, 0.6311, 0.1429, 0.6869, 0.02239, 0.6869, 0.1428, 0.6311, 0.2634, 0.6869, 0.1429, 0.6869, 0.1428, 0.6311, 0.263, 0.6311, 0.2634, 0.6869, 0.3842, 0.631, 0.2634, 0.6869, 0.263, 0.6311, 0.3842, 0.631, 0.3844, 0.6868, 0.2634, 0.6869, 0.1428, 0.6311, 0.02239, 0.6869, 0.02239, 0.6312, 0.1434, 0.5752, 0.1428, 0.6311, 0.02239, 0.6312, 0.1434, 0.5752, 0.263, 0.6311, 0.1428, 0.6311, 0.1434, 0.5752, 0.2644, 0.5735, 0.263, 0.6311, 0.3857, 0.5734, 0.263, 0.6311, 0.2644, 0.5735, 0.3857, 0.5734, 0.3842, 0.631, 0.263, 0.6311, 0.3857, 0.5734, 0.5036, 0.6308, 0.3842, 0.631, 0.3857, 0.5734, 0.5059, 0.5695, 0.5036, 0.6308, 0.6275, 0.5691, 0.5036, 0.6308, 0.5059, 0.5695, 0.6275, 0.5691, 0.6259, 0.6291, 0.5036, 0.6308, 0.5036, 0.6308, 0.6259, 0.6291, 0.621, 0.6865, 0.1434, 0.5752, 0.02239, 0.6312, 0.02236, 0.5749, 0.1438, 0.567, 0.1434, 0.5752, 0.02236, 0.5749, 0.1438, 0.567, 0.2644, 0.5735, 0.1434, 0.5752, 0.1438, 0.567, 0.2653, 0.5683, 0.2644, 0.5735, 0.3869, 0.5635, 0.2644, 0.5735, 0.2653, 0.5683, 0.3869, 0.5635, 0.3857, 0.5734, 0.2644, 0.5735, 0.5059, 0.5695, 0.3857, 0.5734, 0.3869, 0.5635, 0.5059, 0.5695, 0.3869, 0.5635, 0.5073, 0.561, 0.6275, 0.5691, 0.5059, 0.5695, 0.5073, 0.561, 0.6275, 0.5691, 0.5073, 0.561, 0.6204, 0.5565, 0.6204, 0.5565, 0.6356, 0.5576, 0.6275, 0.5691, 0.6204, 0.5565, 0.6308, 0.5084, 0.6356, 0.5576, 0.1438, 0.567, 0.02236, 0.5749, 0.02233, 0.571, 0.1438, 0.567, 0.02233, 0.571, 0.02239, 0.5087, 0.1438, 0.567, 0.02239, 0.5087, 0.1416, 0.5084, 0.1438, 0.567, 0.1416, 0.5084, 0.2611, 0.5087, 0.1438, 0.567, 0.2611, 0.5087, 0.2653, 0.5683, 0.2653, 0.5683, 0.2611, 0.5087, 0.3805, 0.5083, 0.2653, 0.5683, 0.3805, 0.5083, 0.3869, 0.5635, 0.3869, 0.5635, 0.3805, 0.5083, 0.4965, 0.5087, 0.3869, 0.5635, 0.4965, 0.5087, 0.5073, 0.561, 0.5073, 0.561, 0.4965, 0.5087, 0.6144, 0.5094, 0.5073, 0.561, 0.6144, 0.5094, 0.6204, 0.5565, 0.6204, 0.5565, 0.6144, 0.5094, 0.6308, 0.5084, 0.6259, 0.6291, 0.6275, 0.5691, 0.6509, 0.5696, 0.7427, 0.9156, 0.7449, 0.9235, 0.6464, 0.9278, 0.7427, 0.9156, 0.6464, 0.9278, 0.6483, 0.9199, 0.6391, 0.8626, 0.7427, 0.9156, 0.6483, 0.9199, 0.6391, 0.8626, 0.7436, 0.8593, 0.7427, 0.9156, 0.6398, 0.8042, 0.7436, 0.8593, 0.6391, 0.8626, 0.6398, 0.8042, 0.7454, 0.8027, 0.7436, 0.8593, 0.6398, 0.8042, 0.7459, 0.7459, 0.7454, 0.8027, 0.6398, 0.8042, 0.6351, 0.7456, 0.7459, 0.7459, 0.6398, 0.6864, 0.7459, 0.7459, 0.6351, 0.7456, 0.6398, 0.6864, 0.7477, 0.6886, 0.7459, 0.7459, 0.6398, 0.6864, 0.7482, 0.6322, 0.7477, 0.6886, 0.6398, 0.6864, 0.64, 0.628, 0.7482, 0.6322, 0.64, 0.628, 0.7498, 0.5753, 0.7482, 0.6322, 0.64, 0.628, 0.6509, 0.5696, 0.7498, 0.5753, 0.7427, 0.9156, 0.6464, 0.9278, 0.7449, 0.9235, 0.7427, 0.9156, 0.6483, 0.9199, 0.6464, 0.9278, 0.7427, 0.9156, 0.6391, 0.8626, 0.6483, 0.9199, 0.7427, 0.9156, 0.7436, 0.8593, 0.6391, 0.8626, 0.6398, 0.8042, 0.6391, 0.8626, 0.7436, 0.8593, 0.6398, 0.8042, 0.7436, 0.8593, 0.7454, 0.8027, 0.7459, 0.7459, 0.6398, 0.8042, 0.7454, 0.8027, 0.7459, 0.7459, 0.6351, 0.7456, 0.6398, 0.8042, 0.6398, 0.6864, 0.6351, 0.7456, 0.7459, 0.7459, 0.6398, 0.6864, 0.7459, 0.7459, 0.7477, 0.6886, 0.7482, 0.6322, 0.6398, 0.6864, 0.7477, 0.6886, 0.7482, 0.6322, 0.64, 0.628, 0.6398, 0.6864, 0.7498, 0.5753, 0.64, 0.628, 0.7482, 0.6322, 0.7498, 0.5753, 0.6509, 0.5696, 0.64, 0.628, 0.6483, 0.9199, 0.6266, 0.923, 0.6464, 0.9278, 0.6262, 0.8616, 0.6266, 0.923, 0.6483, 0.9199, 0.6266, 0.923, 0.6262, 0.8616, 0.5035, 0.8602, 0.6266, 0.923, 0.5035, 0.8602, 0.5058, 0.9209, 0.5072, 0.9321, 0.6266, 0.923, 0.5058, 0.9209, 0.5072, 0.9321, 0.6206, 0.9364, 0.6266, 0.923, 0.6133, 0.9843, 0.6206, 0.9364, 0.5072, 0.9321, 0.6133, 0.9843, 0.5072, 0.9321, 0.4964, 0.9847, 0.6262, 0.8616, 0.6483, 0.9199, 0.6391, 0.8626, 0.6398, 0.8042, 0.6262, 0.8616, 0.6391, 0.8626, 0.6398, 0.8042, 0.6213, 0.8033, 0.6262, 0.8616, 0.5035, 0.8602, 0.6262, 0.8616, 0.6213, 0.8033, 0.5035, 0.8602, 0.6213, 0.8033, 0.5041, 0.8022, 0.3842, 0.8599, 0.5035, 0.8602, 0.5041, 0.8022, 0.3856, 0.922, 0.5035, 0.8602, 0.3842, 0.8599, 0.3856, 0.922, 0.5058, 0.9209, 0.5035, 0.8602, 0.3867, 0.9294, 0.5058, 0.9209, 0.3856, 0.922, 0.3867, 0.9294, 0.5072, 0.9321, 0.5058, 0.9209, 0.4964, 0.9847, 0.5072, 0.9321, 0.3867, 0.9294, 0.4964, 0.9847, 0.3867, 0.9294, 0.3804, 0.985, 0.6398, 0.8042, 0.624, 0.745, 0.6213, 0.8033, 0.6213, 0.8033, 0.624, 0.745, 0.5037, 0.7445, 0.6213, 0.8033, 0.5037, 0.7445, 0.5041, 0.8022, 0.5041, 0.8022, 0.5037, 0.7445, 0.3841, 0.7445, 0.5041, 0.8022, 0.3841, 0.7445, 0.3844, 0.8021, 0.3842, 0.8599, 0.5041, 0.8022, 0.3844, 0.8021, 0.2634, 0.802, 0.3842, 0.8599, 0.3844, 0.8021, 0.2634, 0.802, 0.263, 0.8599, 0.3842, 0.8599, 0.263, 0.8599, 0.3856, 0.922, 0.3842, 0.8599, 0.6398, 0.8042, 0.6351, 0.7456, 0.624, 0.745, 0.624, 0.745, 0.6351, 0.7456, 0.6398, 0.6864, 0.624, 0.745, 0.6398, 0.6864, 0.621, 0.6865, 0.621, 0.6865, 0.5037, 0.7445, 0.624, 0.745, 0.621, 0.6865, 0.5041, 0.6868, 0.5037, 0.7445, 0.5041, 0.6868, 0.3841, 0.7445, 0.5037, 0.7445, 0.5041, 0.6868, 0.3844, 0.6868, 0.3841, 0.7445, 0.3841, 0.7445, 0.3844, 0.6868, 0.2634, 0.6869, 0.3841, 0.7445, 0.2634, 0.6869, 0.2631, 0.7445, 0.3841, 0.7445, 0.2631, 0.7445, 0.2634, 0.802, 0.3841, 0.7445, 0.2634, 0.802, 0.3844, 0.8021, 0.6259, 0.6291, 0.621, 0.6865, 0.6398, 0.6864, 0.621, 0.6865, 0.6259, 0.6291, 0.5036, 0.6308, 0.621, 0.6865, 0.5036, 0.6308, 0.5041, 0.6868, 0.5041, 0.6868, 0.5036, 0.6308, 0.3842, 0.631, 0.5041, 0.6868, 0.3842, 0.631, 0.3844, 0.6868, 0.3842, 0.631, 0.2634, 0.6869, 0.3844, 0.6868, 0.6259, 0.6291, 0.6398, 0.6864, 0.64, 0.628, 0.6509, 0.5696, 0.6259, 0.6291, 0.64, 0.628, 0.6509, 0.5696, 0.6275, 0.5691, 0.6259, 0.6291, 0.6275, 0.5691, 0.5036, 0.6308, 0.6259, 0.6291, 0.6275, 0.5691, 0.5059, 0.5695, 0.5036, 0.6308, 0.5036, 0.6308, 0.5059, 0.5695, 0.3857, 0.5734, 0.5036, 0.6308, 0.3857, 0.5734, 0.3842, 0.631, 0.3857, 0.5734, 0.263, 0.6311, 0.3842, 0.631, 0.3842, 0.631, 0.263, 0.6311, 0.2634, 0.6869, 0.2634, 0.6869, 0.263, 0.6311, 0.1428, 0.6311, 0.2634, 0.6869, 0.1428, 0.6311, 0.1429, 0.6869, 0.2634, 0.6869, 0.1429, 0.6869, 0.1428, 0.7445, 0.2634, 0.6869, 0.1428, 0.7445, 0.2631, 0.7445, 0.5073, 0.561, 0.5059, 0.5695, 0.6275, 0.5691, 0.3869, 0.5635, 0.5059, 0.5695, 0.5073, 0.561, 0.3869, 0.5635, 0.3857, 0.5734, 0.5059, 0.5695, 0.3869, 0.5635, 0.2644, 0.5735, 0.3857, 0.5734, 0.3857, 0.5734, 0.2644, 0.5735, 0.263, 0.6311, 0.263, 0.6311, 0.2644, 0.5735, 0.1434, 0.5752, 0.263, 0.6311, 0.1434, 0.5752, 0.1428, 0.6311, 0.1434, 0.5752, 0.02239, 0.6312, 0.1428, 0.6311, 0.1428, 0.6311, 0.02239, 0.6312, 0.02239, 0.6869, 0.1428, 0.6311, 0.02239, 0.6869, 0.1429, 0.6869, 0.1428, 0.7445, 0.1429, 0.6869, 0.02239, 0.6869, 0.5073, 0.561, 0.6275, 0.5691, 0.6204, 0.5565, 0.6144, 0.5094, 0.5073, 0.561, 0.6204, 0.5565, 0.6144, 0.5094, 0.4965, 0.5087, 0.5073, 0.561, 0.4965, 0.5087, 0.3869, 0.5635, 0.5073, 0.561, 0.4965, 0.5087, 0.3805, 0.5083, 0.3869, 0.5635, 0.3805, 0.5083, 0.2653, 0.5683, 0.3869, 0.5635, 0.3869, 0.5635, 0.2653, 0.5683, 0.2644, 0.5735, 0.2644, 0.5735, 0.2653, 0.5683, 0.1438, 0.567, 0.2644, 0.5735, 0.1438, 0.567, 0.1434, 0.5752, 0.6356, 0.5576, 0.6204, 0.5565, 0.6275, 0.5691, 0.6308, 0.5084, 0.6204, 0.5565, 0.6356, 0.5576, 0.6308, 0.5084, 0.6144, 0.5094, 0.6204, 0.5565, 0.3805, 0.5083, 0.2611, 0.5087, 0.2653, 0.5683, 0.1438, 0.567, 0.2653, 0.5683, 0.2611, 0.5087, 0.1438, 0.567, 0.2611, 0.5087, 0.1416, 0.5084, 0.02239, 0.5087, 0.1438, 0.567, 0.1416, 0.5084, 0.02239, 0.5087, 0.02233, 0.571, 0.1438, 0.567, 0.1438, 0.567, 0.02233, 0.571, 0.02236, 0.5749, 0.1438, 0.567, 0.02236, 0.5749, 0.1434, 0.5752, 0.1434, 0.5752, 0.02236, 0.5749, 0.02239, 0.6312, 0.1428, 0.7445, 0.02239, 0.6869, 0.02239, 0.7445, 0.1428, 0.7445, 0.02239, 0.7445, 0.02239, 0.802, 0.1428, 0.7445, 0.02239, 0.802, 0.1429, 0.802, 0.2634, 0.802, 0.1428, 0.7445, 0.1429, 0.802, 0.2634, 0.802, 0.2631, 0.7445, 0.1428, 0.7445, 0.02239, 0.802, 0.1428, 0.8598, 0.1429, 0.802, 0.2634, 0.802, 0.1429, 0.802, 0.1428, 0.8598, 0.2634, 0.802, 0.1428, 0.8598, 0.263, 0.8599, 0.263, 0.8599, 0.1428, 0.8598, 0.1433, 0.9203, 0.263, 0.8599, 0.1433, 0.9203, 0.2643, 0.9174, 0.263, 0.8599, 0.2643, 0.9174, 0.3856, 0.922, 0.3867, 0.9294, 0.3856, 0.922, 0.2643, 0.9174, 0.02239, 0.802, 0.02239, 0.8598, 0.1428, 0.8598, 0.02239, 0.8598, 0.1433, 0.9203, 0.1428, 0.8598, 0.02239, 0.8598, 0.02227, 0.9162, 0.1433, 0.9203, 0.1436, 0.926, 0.1433, 0.9203, 0.02227, 0.9162, 0.2643, 0.9174, 0.1433, 0.9203, 0.1436, 0.926, 0.2643, 0.9174, 0.1436, 0.926, 0.2652, 0.9247, 0.3867, 0.9294, 0.2643, 0.9174, 0.2652, 0.9247, 0.3804, 0.985, 0.3867, 0.9294, 0.2652, 0.9247, 0.3804, 0.985, 0.2652, 0.9247, 0.261, 0.9847, 0.261, 0.9847, 0.2652, 0.9247, 0.1436, 0.926, 0.261, 0.9847, 0.1436, 0.926, 0.1415, 0.985, 0.1436, 0.926, 0.02227, 0.9847, 0.1415, 0.985, 0.1436, 0.926, 0.02218, 0.922, 0.02227, 0.9847, 0.1436, 0.926, 0.02227, 0.9162, 0.02218, 0.922, 0.6191, 0.2333, 0.6319, 0.1761, 0.6313, 0.2922, 0.6313, 0.2922, 0.6319, 0.1761, 0.6352, 0.1048, 0.6313, 0.2922, 0.6352, 0.1048, 0.6309, 0.4105, 0.6313, 0.2922, 0.6309, 0.4105, 0.6186, 0.3511, 0.6352, 0.1048, 0.6319, 0.1761, 0.6197, 0.1187, 0.6197, 0.1187, 0.6061, 0.1133, 0.6352, 0.1048, 0.6309, 0.4105, 0.6352, 0.1048, 0.6335, 0.4839, 0.6309, 0.4105, 0.6335, 0.4839, 0.6181, 0.4699, 0.5701, 0.108, 0.5558, 0.1216, 0.5425, 0.1166, 0.5701, 0.108, 0.5677, 0.1807, 0.5558, 0.1216, 0.5675, 0.4832, 0.5677, 0.1807, 0.5701, 0.108, 0.5675, 0.4832, 0.5669, 0.2977, 0.5677, 0.1807, 0.5677, 0.1807, 0.5669, 0.2977, 0.5549, 0.2394, 0.5661, 0.4126, 0.5669, 0.2977, 0.5675, 0.4832, 0.5669, 0.2977, 0.5661, 0.4126, 0.5541, 0.356, 0.5661, 0.4126, 0.5675, 0.4832, 0.5533, 0.4694, 0.7496, 0.02012, 0.7341, 0.02961, 0.723, 0.02497, 0.7496, 0.02012, 0.7432, 0.07801, 0.7341, 0.02961, 0.7497, 0.5312, 0.7432, 0.07801, 0.7496, 0.02012, 0.7497, 0.5312, 0.7432, 0.1761, 0.7432, 0.07801, 0.7432, 0.07801, 0.7432, 0.1761, 0.7341, 0.1264, 0.7497, 0.5312, 0.7433, 0.2755, 0.7432, 0.1761, 0.7432, 0.1761, 0.7433, 0.2755, 0.7341, 0.2259, 0.7497, 0.5312, 0.7433, 0.3748, 0.7433, 0.2755, 0.7433, 0.2755, 0.7433, 0.3748, 0.7341, 0.3251, 0.7433, 0.4729, 0.7433, 0.3748, 0.7497, 0.5312, 0.7433, 0.3748, 0.7433, 0.4729, 0.7342, 0.4245, 0.7433, 0.4729, 0.7497, 0.5312, 0.7342, 0.5213, 0.4059, 0.4826, 0.053, 0.4826, 0.053, 0.1827, 0.4059, 0.4826, 0.053, 0.1827, 0.4059, 0.1827, 0.6832, 0.1769, 0.6832, 0.2762, 0.6742, 0.2266, 0.6897, 0.5316, 0.6832, 0.2762, 0.6832, 0.1769, 0.6897, 0.5316, 0.6832, 0.3756, 0.6832, 0.2762, 0.6832, 0.2762, 0.6832, 0.3756, 0.6742, 0.3259, 0.6897, 0.5316, 0.6832, 0.1769, 0.6832, 0.07876, 0.6897, 0.5316, 0.6832, 0.07876, 0.6897, 0.02048, 0.6897, 0.02048, 0.6832, 0.07876, 0.6742, 0.03034, 0.6897, 0.02048, 0.6742, 0.03034, 0.6632, 0.0257, 0.6832, 0.07876, 0.6832, 0.1769, 0.6742, 0.1272, 0.6832, 0.3756, 0.6832, 0.4737, 0.6742, 0.4253, 0.6832, 0.4737, 0.6832, 0.3756, 0.6897, 0.5316, 0.6832, 0.4737, 0.6897, 0.5316, 0.6742, 0.5221, 0.7846, 0.3777, 0.7846, 0.01819, 0.9826, 0.01819, 0.7846, 0.3777, 0.9826, 0.01819, 0.9826, 0.3777, 0.7846, 0.9888, 0.7846, 0.3777, 0.9826, 0.3777, 0.7846, 0.9888, 0.9826, 0.3777, 0.9826, 0.9888, 0.3011, 0.06225, 0.2709, 0.06204, 0.2709, 0.02247, 0.3011, 0.06225, 0.2709, 0.02247, 0.3011, 0.02226, 0.404, 0.0241, 0.4362, 0.06116, 0.404, 0.06041, 0.404, 0.0241, 0.4362, 0.02335, 0.4362, 0.06116, 0.4362, 0.02335, 0.4762, 0.06695, 0.4362, 0.06116, 0.4362, 0.02335, 0.4762, 0.01753, 0.4762, 0.06695, 0.4762, 0.01753, 0.5223, 0.06966, 0.4762, 0.06695, 0.4762, 0.01753, 0.5223, 0.01425, 0.5223, 0.06966, 0.5619, 0.01503, 0.5223, 0.06966, 0.5223, 0.01425, 0.5619, 0.01503, 0.5619, 0.06948, 0.5223, 0.06966, 0.2709, 0.06204, 0.2571, 0.06204, 0.2571, 0.02247, 0.2709, 0.06204, 0.2571, 0.02247, 0.2709, 0.02247, 0.2571, 0.06204, 0.2005, 0.06936, 0.2005, 0.01515, 0.2571, 0.06204, 0.2005, 0.01515, 0.2571, 0.02247, 0.1548, 0.07153, 0.2005, 0.01515, 0.2005, 0.06936, 0.1548, 0.07153, 0.1548, 0.01268, 0.2005, 0.01515, 0.1548, 0.07153, 0.1281, 0.01503, 0.1548, 0.01268, 0.1548, 0.07153, 0.1281, 0.06948, 0.1281, 0.01503, 0.3017, 0.08141, 0.3328, 0.1413, 0.3023, 0.1584, 0.3017, 0.08141, 0.3299, 0.07496, 0.3328, 0.1413, 0.3299, 0.07496, 0.3807, 0.1293, 0.3328, 0.1413, 0.3299, 0.07496, 0.3821, 0.07924, 0.3807, 0.1293, 0.4299, 0.103, 0.3807, 0.1293, 0.3821, 0.07924, 0.4299, 0.103, 0.4282, 0.1254, 0.3807, 0.1293, 0.4299, 0.103, 0.4458, 0.1027, 0.4282, 0.1254, 0.4458, 0.1027, 0.4653, 0.1256, 0.4282, 0.1254, 0.4458, 0.1027, 0.4562, 0.08611, 0.4653, 0.1256, 0.4562, 0.08611, 0.4942, 0.1107, 0.4653, 0.1256, 0.4562, 0.08611, 0.4939, 0.09078, 0.4942, 0.1107, 0.05499, 0.1425, 0.05565, 0.0655, 0.08618, 0.08255, 0.05499, 0.1425, 0.08618, 0.08255, 0.0834, 0.1489, 0.0834, 0.1489, 0.08618, 0.08255, 0.1343, 0.09458, 0.0834, 0.1489, 0.1343, 0.09458, 0.1356, 0.1446, 0.1834, 0.1209, 0.1356, 0.1446, 0.1343, 0.09458, 0.1834, 0.1209, 0.1343, 0.09458, 0.1818, 0.09846, 0.1994, 0.1212, 0.1834, 0.1209, 0.1818, 0.09846, 0.1994, 0.1212, 0.1818, 0.09846, 0.2189, 0.09825, 0.2098, 0.1378, 0.1994, 0.1212, 0.2189, 0.09825, 0.2098, 0.1378, 0.2189, 0.09825, 0.2478, 0.1132, 0.2098, 0.1378, 0.2478, 0.1132, 0.2475, 0.1331, 0.3684, 0.02678, 0.404, 0.0241, 0.404, 0.06041, 0.3684, 0.02678, 0.404, 0.06041, 0.3684, 0.05773, 0.3339, 0.05845, 0.3011, 0.06225, 0.3011, 0.02226, 0.3339, 0.05845, 0.3011, 0.02226, 0.3339, 0.02606, 0.3339, 0.05845, 0.3339, 0.02606, 0.3684, 0.02678, 0.3339, 0.05845, 0.3684, 0.02678, 0.3684, 0.05773, 0.2709, 0.02247, 0.2709, 0.06204, 0.3011, 0.06225, 0.2709, 0.02247, 0.3011, 0.06225, 0.3011, 0.02226, 0.4362, 0.06116, 0.404, 0.0241, 0.404, 0.06041, 0.4362, 0.06116, 0.4362, 0.02335, 0.404, 0.0241, 0.4762, 0.06695, 0.4362, 0.02335, 0.4362, 0.06116, 0.4762, 0.06695, 0.4762, 0.01753, 0.4362, 0.02335, 0.5223, 0.06966, 0.4762, 0.01753, 0.4762, 0.06695, 0.5223, 0.06966, 0.5223, 0.01425, 0.4762, 0.01753, 0.5619, 0.01503, 0.5223, 0.01425, 0.5223, 0.06966, 0.5619, 0.01503, 0.5223, 0.06966, 0.5619, 0.06948, 0.2571, 0.02247, 0.2571, 0.06204, 0.2709, 0.06204, 0.2571, 0.02247, 0.2709, 0.06204, 0.2709, 0.02247, 0.2005, 0.01515, 0.2005, 0.06936, 0.2571, 0.06204, 0.2005, 0.01515, 0.2571, 0.06204, 0.2571, 0.02247, 0.1548, 0.07153, 0.2005, 0.06936, 0.2005, 0.01515, 0.1548, 0.07153, 0.2005, 0.01515, 0.1548, 0.01268, 0.1281, 0.01503, 0.1548, 0.07153, 0.1548, 0.01268, 0.1281, 0.01503, 0.1281, 0.06948, 0.1548, 0.07153, 0.3328, 0.1413, 0.3017, 0.08141, 0.3023, 0.1584, 0.3328, 0.1413, 0.3299, 0.07496, 0.3017, 0.08141, 0.3807, 0.1293, 0.3299, 0.07496, 0.3328, 0.1413, 0.3807, 0.1293, 0.3821, 0.07924, 0.3299, 0.07496, 0.4299, 0.103, 0.3821, 0.07924, 0.3807, 0.1293, 0.4299, 0.103, 0.3807, 0.1293, 0.4282, 0.1254, 0.4458, 0.1027, 0.4299, 0.103, 0.4282, 0.1254, 0.4653, 0.1256, 0.4458, 0.1027, 0.4282, 0.1254, 0.4562, 0.08611, 0.4458, 0.1027, 0.4653, 0.1256, 0.4942, 0.1107, 0.4562, 0.08611, 0.4653, 0.1256, 0.4942, 0.1107, 0.4939, 0.09078, 0.4562, 0.08611, 0.05499, 0.1425, 0.08618, 0.08255, 0.05565, 0.0655, 0.05499, 0.1425, 0.0834, 0.1489, 0.08618, 0.08255, 0.0834, 0.1489, 0.1343, 0.09458, 0.08618, 0.08255, 0.0834, 0.1489, 0.1356, 0.1446, 0.1343, 0.09458, 0.1343, 0.09458, 0.1356, 0.1446, 0.1834, 0.1209, 0.1343, 0.09458, 0.1834, 0.1209, 0.1818, 0.09846, 0.1834, 0.1209, 0.1994, 0.1212, 0.1818, 0.09846, 0.1818, 0.09846, 0.1994, 0.1212, 0.2189, 0.09825, 0.1994, 0.1212, 0.2098, 0.1378, 0.2189, 0.09825, 0.2098, 0.1378, 0.2478, 0.1132, 0.2189, 0.09825, 0.2098, 0.1378, 0.2475, 0.1331, 0.2478, 0.1132, 0.404, 0.06041, 0.404, 0.0241, 0.3684, 0.02678, 0.404, 0.06041, 0.3684, 0.02678, 0.3684, 0.05773, 0.3011, 0.02226, 0.3011, 0.06225, 0.3339, 0.05845, 0.3011, 0.02226, 0.3339, 0.05845, 0.3339, 0.02606, 0.3684, 0.02678, 0.3339, 0.02606, 0.3339, 0.05845, 0.3684, 0.02678, 0.3339, 0.05845, 0.3684, 0.05773, 0.3011, 0.06225, 0.2709, 0.06204, 0.2709, 0.02247, 0.3011, 0.06225, 0.2709, 0.02247, 0.3011, 0.02226, 0.404, 0.0241, 0.4362, 0.06116, 0.404, 0.06041, 0.404, 0.0241, 0.4362, 0.02335, 0.4362, 0.06116, 0.4362, 0.02335, 0.4762, 0.06695, 0.4362, 0.06116, 0.4362, 0.02335, 0.4762, 0.01753, 0.4762, 0.06695, 0.4762, 0.01753, 0.5223, 0.06966, 0.4762, 0.06695, 0.4762, 0.01753, 0.5223, 0.01425, 0.5223, 0.06966, 0.5619, 0.01503, 0.5223, 0.06966, 0.5223, 0.01425, 0.5619, 0.01503, 0.5619, 0.06948, 0.5223, 0.06966, 0.2709, 0.06204, 0.2571, 0.06204, 0.2571, 0.02247, 0.2709, 0.06204, 0.2571, 0.02247, 0.2709, 0.02247, 0.2571, 0.06204, 0.2005, 0.06936, 0.2005, 0.01515, 0.2571, 0.06204, 0.2005, 0.01515, 0.2571, 0.02247, 0.1548, 0.07153, 0.2005, 0.01515, 0.2005, 0.06936, 0.1548, 0.07153, 0.1548, 0.01268, 0.2005, 0.01515, 0.1548, 0.07153, 0.1281, 0.01503, 0.1548, 0.01268, 0.1548, 0.07153, 0.1281, 0.06948, 0.1281, 0.01503, 0.3017, 0.08141, 0.3328, 0.1413, 0.3023, 0.1584, 0.3017, 0.08141, 0.3299, 0.07496, 0.3328, 0.1413, 0.3299, 0.07496, 0.3807, 0.1293, 0.3328, 0.1413, 0.3299, 0.07496, 0.3821, 0.07924, 0.3807, 0.1293, 0.4299, 0.103, 0.3807, 0.1293, 0.3821, 0.07924, 0.4299, 0.103, 0.4282, 0.1254, 0.3807, 0.1293, 0.4299, 0.103, 0.4458, 0.1027, 0.4282, 0.1254, 0.4458, 0.1027, 0.4653, 0.1256, 0.4282, 0.1254, 0.4458, 0.1027, 0.4562, 0.08611, 0.4653, 0.1256, 0.4562, 0.08611, 0.4942, 0.1107, 0.4653, 0.1256, 0.4562, 0.08611, 0.4939, 0.09078, 0.4942, 0.1107, 0.05499, 0.1425, 0.05565, 0.0655, 0.08618, 0.08255, 0.05499, 0.1425, 0.08618, 0.08255, 0.0834, 0.1489, 0.0834, 0.1489, 0.08618, 0.08255, 0.1343, 0.09458, 0.0834, 0.1489, 0.1343, 0.09458, 0.1356, 0.1446, 0.1834, 0.1209, 0.1356, 0.1446, 0.1343, 0.09458, 0.1834, 0.1209, 0.1343, 0.09458, 0.1818, 0.09846, 0.1994, 0.1212, 0.1834, 0.1209, 0.1818, 0.09846, 0.1994, 0.1212, 0.1818, 0.09846, 0.2189, 0.09825, 0.2098, 0.1378, 0.1994, 0.1212, 0.2189, 0.09825, 0.2098, 0.1378, 0.2189, 0.09825, 0.2478, 0.1132, 0.2098, 0.1378, 0.2478, 0.1132, 0.2475, 0.1331, 0.3684, 0.02678, 0.404, 0.0241, 0.404, 0.06041, 0.3684, 0.02678, 0.404, 0.06041, 0.3684, 0.05773, 0.3339, 0.05845, 0.3011, 0.06225, 0.3011, 0.02226, 0.3339, 0.05845, 0.3011, 0.02226, 0.3339, 0.02606, 0.3339, 0.05845, 0.3339, 0.02606, 0.3684, 0.02678, 0.3339, 0.05845, 0.3684, 0.02678, 0.3684, 0.05773, 0.2709, 0.02247, 0.2709, 0.06204, 0.3011, 0.06225, 0.2709, 0.02247, 0.3011, 0.06225, 0.3011, 0.02226, 0.4362, 0.06116, 0.404, 0.0241, 0.404, 0.06041, 0.4362, 0.06116, 0.4362, 0.02335, 0.404, 0.0241, 0.4762, 0.06695, 0.4362, 0.02335, 0.4362, 0.06116, 0.4762, 0.06695, 0.4762, 0.01753, 0.4362, 0.02335, 0.5223, 0.06966, 0.4762, 0.01753, 0.4762, 0.06695, 0.5223, 0.06966, 0.5223, 0.01425, 0.4762, 0.01753, 0.5619, 0.01503, 0.5223, 0.01425, 0.5223, 0.06966, 0.5619, 0.01503, 0.5223, 0.06966, 0.5619, 0.06948, 0.2571, 0.02247, 0.2571, 0.06204, 0.2709, 0.06204, 0.2571, 0.02247, 0.2709, 0.06204, 0.2709, 0.02247, 0.2005, 0.01515, 0.2005, 0.06936, 0.2571, 0.06204, 0.2005, 0.01515, 0.2571, 0.06204, 0.2571, 0.02247, 0.1548, 0.07153, 0.2005, 0.06936, 0.2005, 0.01515, 0.1548, 0.07153, 0.2005, 0.01515, 0.1548, 0.01268, 0.1281, 0.01503, 0.1548, 0.07153, 0.1548, 0.01268, 0.1281, 0.01503, 0.1281, 0.06948, 0.1548, 0.07153, 0.3328, 0.1413, 0.3017, 0.08141, 0.3023, 0.1584, 0.3328, 0.1413, 0.3299, 0.07496, 0.3017, 0.08141, 0.3807, 0.1293, 0.3299, 0.07496, 0.3328, 0.1413, 0.3807, 0.1293, 0.3821, 0.07924, 0.3299, 0.07496, 0.4299, 0.103, 0.3821, 0.07924, 0.3807, 0.1293, 0.4299, 0.103, 0.3807, 0.1293, 0.4282, 0.1254, 0.4458, 0.1027, 0.4299, 0.103, 0.4282, 0.1254, 0.4653, 0.1256, 0.4458, 0.1027, 0.4282, 0.1254, 0.4562, 0.08611, 0.4458, 0.1027, 0.4653, 0.1256, 0.4942, 0.1107, 0.4562, 0.08611, 0.4653, 0.1256, 0.4942, 0.1107, 0.4939, 0.09078, 0.4562, 0.08611, 0.05499, 0.1425, 0.08618, 0.08255, 0.05565, 0.0655, 0.05499, 0.1425, 0.0834, 0.1489, 0.08618, 0.08255, 0.0834, 0.1489, 0.1343, 0.09458, 0.08618, 0.08255, 0.0834, 0.1489, 0.1356, 0.1446, 0.1343, 0.09458, 0.1343, 0.09458, 0.1356, 0.1446, 0.1834, 0.1209, 0.1343, 0.09458, 0.1834, 0.1209, 0.1818, 0.09846, 0.1834, 0.1209, 0.1994, 0.1212, 0.1818, 0.09846, 0.1818, 0.09846, 0.1994, 0.1212, 0.2189, 0.09825, 0.1994, 0.1212, 0.2098, 0.1378, 0.2189, 0.09825, 0.2098, 0.1378, 0.2478, 0.1132, 0.2189, 0.09825, 0.2098, 0.1378, 0.2475, 0.1331, 0.2478, 0.1132, 0.404, 0.06041, 0.404, 0.0241, 0.3684, 0.02678, 0.404, 0.06041, 0.3684, 0.02678, 0.3684, 0.05773, 0.3011, 0.02226, 0.3011, 0.06225, 0.3339, 0.05845, 0.3011, 0.02226, 0.3339, 0.05845, 0.3339, 0.02606, 0.3684, 0.02678, 0.3339, 0.02606, 0.3339, 0.05845, 0.3684, 0.02678, 0.3339, 0.05845, 0.3684, 0.05773])
_uv.active_render = True
_uv = me_s4studio_mesh_2.uv_layers.new(name='uv_1')
_uv.uv.foreach_set('vector', [0.7846, 0.3777, 0.7846, 0.01819, 0.9826, 0.01819, 0.7846, 0.3777, 0.9826, 0.01819, 0.9826, 0.376, 0.7846, 0.9888, 0.7846, 0.3777, 0.9826, 0.376, 0.7846, 0.9888, 0.9826, 0.376, 0.9826, 0.9888, 0.6266, 0.923, 0.6483, 0.9199, 0.6464, 0.9278, 0.6262, 0.8616, 0.6483, 0.9199, 0.6266, 0.923, 0.6262, 0.8616, 0.6391, 0.8626, 0.6483, 0.9199, 0.6262, 0.8616, 0.6398, 0.8042, 0.6391, 0.8626, 0.6262, 0.8616, 0.6213, 0.8033, 0.6398, 0.8042, 0.6398, 0.8042, 0.6213, 0.8033, 0.624, 0.745, 0.6398, 0.8042, 0.624, 0.745, 0.6351, 0.7456, 0.6398, 0.6864, 0.6351, 0.7456, 0.624, 0.745, 0.6266, 0.923, 0.5035, 0.8602, 0.6262, 0.8616, 0.5035, 0.8602, 0.6213, 0.8033, 0.6262, 0.8616, 0.5035, 0.8602, 0.5041, 0.8022, 0.6213, 0.8033, 0.5037, 0.7445, 0.6213, 0.8033, 0.5041, 0.8022, 0.5037, 0.7445, 0.624, 0.745, 0.6213, 0.8033, 0.621, 0.6865, 0.624, 0.745, 0.5037, 0.7445, 0.6398, 0.6864, 0.624, 0.745, 0.621, 0.6865, 0.6259, 0.6291, 0.6398, 0.6864, 0.621, 0.6865, 0.6259, 0.6291, 0.64, 0.628, 0.6398, 0.6864, 0.6259, 0.6291, 0.6509, 0.5696, 0.64, 0.628, 0.6266, 0.923, 0.5058, 0.9209, 0.5035, 0.8602, 0.5035, 0.8602, 0.5058, 0.9209, 0.3856, 0.922, 0.5035, 0.8602, 0.3856, 0.922, 0.3842, 0.8599, 0.3842, 0.8599, 0.5041, 0.8022, 0.5035, 0.8602, 0.3842, 0.8599, 0.3844, 0.8021, 0.5041, 0.8022, 0.3841, 0.7445, 0.5041, 0.8022, 0.3844, 0.8021, 0.3841, 0.7445, 0.5037, 0.7445, 0.5041, 0.8022, 0.5041, 0.6868, 0.5037, 0.7445, 0.3841, 0.7445, 0.621, 0.6865, 0.5037, 0.7445, 0.5041, 0.6868, 0.5072, 0.9321, 0.5058, 0.9209, 0.6266, 0.923, 0.3867, 0.9294, 0.5058, 0.9209, 0.5072, 0.9321, 0.3867, 0.9294, 0.3856, 0.922, 0.5058, 0.9209, 0.2643, 0.9174, 0.3856, 0.922, 0.3867, 0.9294, 0.263, 0.8599, 0.3856, 0.922, 0.2643, 0.9174, 0.263, 0.8599, 0.3842, 0.8599, 0.3856, 0.922, 0.2634, 0.802, 0.3842, 0.8599, 0.263, 0.8599, 0.2634, 0.802, 0.3844, 0.8021, 0.3842, 0.8599, 0.3841, 0.7445, 0.3844, 0.8021, 0.2634, 0.802, 0.5072, 0.9321, 0.6266, 0.923, 0.6206, 0.9364, 0.5072, 0.9321, 0.6206, 0.9364, 0.6133, 0.9843, 0.5072, 0.9321, 0.6133, 0.9843, 0.4964, 0.9847, 0.3867, 0.9294, 0.5072, 0.9321, 0.4964, 0.9847, 0.3867, 0.9294, 0.4964, 0.9847, 0.3804, 0.985, 0.3804, 0.985, 0.2652, 0.9247, 0.3867, 0.9294, 0.2643, 0.9174, 0.3867, 0.9294, 0.2652, 0.9247, 0.2643, 0.9174, 0.2652, 0.9247, 0.1436, 0.926, 0.2643, 0.9174, 0.1436, 0.926, 0.1433, 0.9203, 0.1433, 0.9203, 0.263, 0.8599, 0.2643, 0.9174, 0.1433, 0.9203, 0.1428, 0.8598, 0.263, 0.8599, 0.1428, 0.8598, 0.2634, 0.802, 0.263, 0.8599, 0.3804, 0.985, 0.261, 0.9847, 0.2652, 0.9247, 0.1436, 0.926, 0.2652, 0.9247, 0.261, 0.9847, 0.1436, 0.926, 0.261, 0.9847, 0.1415, 0.985, 0.1436, 0.926, 0.1415, 0.985, 0.02227, 0.9847, 0.1436, 0.926, 0.02227, 0.9847, 0.02218, 0.922, 0.02227, 0.9162, 0.1436, 0.926, 0.02218, 0.922, 0.02227, 0.9162, 0.1433, 0.9203, 0.1436, 0.926, 0.02239, 0.8598, 0.1433, 0.9203, 0.02227, 0.9162, 0.02239, 0.8598, 0.1428, 0.8598, 0.1433, 0.9203, 0.02239, 0.802, 0.1428, 0.8598, 0.02239, 0.8598, 0.02239, 0.802, 0.1429, 0.802, 0.1428, 0.8598, 0.1428, 0.8598, 0.1429, 0.802, 0.2634, 0.802, 0.1428, 0.7445, 0.2634, 0.802, 0.1429, 0.802, 0.1428, 0.7445, 0.2631, 0.7445, 0.2634, 0.802, 0.3841, 0.7445, 0.2634, 0.802, 0.2631, 0.7445, 0.1428, 0.7445, 0.1429, 0.802, 0.02239, 0.802, 0.1428, 0.7445, 0.02239, 0.802, 0.02239, 0.7445, 0.02239, 0.6869, 0.1428, 0.7445, 0.02239, 0.7445, 0.02239, 0.6869, 0.1429, 0.6869, 0.1428, 0.7445, 0.2634, 0.6869, 0.1428, 0.7445, 0.1429, 0.6869, 0.2634, 0.6869, 0.2631, 0.7445, 0.1428, 0.7445, 0.2634, 0.6869, 0.3841, 0.7445, 0.2631, 0.7445, 0.2634, 0.6869, 0.3844, 0.6868, 0.3841, 0.7445, 0.5041, 0.6868, 0.3841, 0.7445, 0.3844, 0.6868, 0.3842, 0.631, 0.5041, 0.6868, 0.3844, 0.6868, 0.3842, 0.631, 0.5036, 0.6308, 0.5041, 0.6868, 0.5036, 0.6308, 0.621, 0.6865, 0.5041, 0.6868, 0.1428, 0.6311, 0.1429, 0.6869, 0.02239, 0.6869, 0.1428, 0.6311, 0.2634, 0.6869, 0.1429, 0.6869, 0.1428, 0.6311, 0.263, 0.6311, 0.2634, 0.6869, 0.3842, 0.631, 0.2634, 0.6869, 0.263, 0.6311, 0.3842, 0.631, 0.3844, 0.6868, 0.2634, 0.6869, 0.1428, 0.6311, 0.02239, 0.6869, 0.02239, 0.6312, 0.1434, 0.5752, 0.1428, 0.6311, 0.02239, 0.6312, 0.1434, 0.5752, 0.263, 0.6311, 0.1428, 0.6311, 0.1434, 0.5752, 0.2644, 0.5735, 0.263, 0.6311, 0.3857, 0.5734, 0.263, 0.6311, 0.2644, 0.5735, 0.3857, 0.5734, 0.3842, 0.631, 0.263, 0.6311, 0.3857, 0.5734, 0.5036, 0.6308, 0.3842, 0.631, 0.3857, 0.5734, 0.5059, 0.5695, 0.5036, 0.6308, 0.6275, 0.5691, 0.5036, 0.6308, 0.5059, 0.5695, 0.6275, 0.5691, 0.6259, 0.6291, 0.5036, 0.6308, 0.5036, 0.6308, 0.6259, 0.6291, 0.621, 0.6865, 0.1434, 0.5752, 0.02239, 0.6312, 0.02236, 0.5749, 0.1438, 0.567, 0.1434, 0.5752, 0.02236, 0.5749, 0.1438, 0.567, 0.2644, 0.5735, 0.1434, 0.5752, 0.1438, 0.567, 0.2653, 0.5683, 0.2644, 0.5735, 0.3869, 0.5635, 0.2644, 0.5735, 0.2653, 0.5683, 0.3869, 0.5635, 0.3857, 0.5734, 0.2644, 0.5735, 0.5059, 0.5695, 0.3857, 0.5734, 0.3869, 0.5635, 0.5059, 0.5695, 0.3869, 0.5635, 0.5073, 0.561, 0.6275, 0.5691, 0.5059, 0.5695, 0.5073, 0.561, 0.6275, 0.5691, 0.5073, 0.561, 0.6204, 0.5565, 0.6204, 0.5565, 0.6356, 0.5576, 0.6275, 0.5691, 0.6204, 0.5565, 0.6308, 0.5084, 0.6356, 0.5576, 0.1438, 0.567, 0.02236, 0.5749, 0.02233, 0.571, 0.1438, 0.567, 0.02233, 0.571, 0.02239, 0.5087, 0.1438, 0.567, 0.02239, 0.5087, 0.1416, 0.5084, 0.1438, 0.567, 0.1416, 0.5084, 0.2611, 0.5087, 0.1438, 0.567, 0.2611, 0.5087, 0.2653, 0.5683, 0.2653, 0.5683, 0.2611, 0.5087, 0.3805, 0.5083, 0.2653, 0.5683, 0.3805, 0.5083, 0.3869, 0.5635, 0.3869, 0.5635, 0.3805, 0.5083, 0.4965, 0.5087, 0.3869, 0.5635, 0.4965, 0.5087, 0.5073, 0.561, 0.5073, 0.561, 0.4965, 0.5087, 0.6144, 0.5094, 0.5073, 0.561, 0.6144, 0.5094, 0.6204, 0.5565, 0.6204, 0.5565, 0.6144, 0.5094, 0.6308, 0.5084, 0.6259, 0.6291, 0.6275, 0.5691, 0.6509, 0.5696, 0.7427, 0.9156, 0.7449, 0.9235, 0.6464, 0.9278, 0.7427, 0.9156, 0.6464, 0.9278, 0.6483, 0.9199, 0.6391, 0.8626, 0.7427, 0.9156, 0.6483, 0.9199, 0.6391, 0.8626, 0.7436, 0.8593, 0.7427, 0.9156, 0.6398, 0.8042, 0.7436, 0.8593, 0.6391, 0.8626, 0.6398, 0.8042, 0.7454, 0.8027, 0.7436, 0.8593, 0.6398, 0.8042, 0.7459, 0.7459, 0.7454, 0.8027, 0.6398, 0.8042, 0.6351, 0.7456, 0.7459, 0.7459, 0.6398, 0.6864, 0.7459, 0.7459, 0.6351, 0.7456, 0.6398, 0.6864, 0.7477, 0.6886, 0.7459, 0.7459, 0.6398, 0.6864, 0.7482, 0.6322, 0.7477, 0.6886, 0.6398, 0.6864, 0.64, 0.628, 0.7482, 0.6322, 0.64, 0.628, 0.7498, 0.5753, 0.7482, 0.6322, 0.64, 0.628, 0.6509, 0.5696, 0.7498, 0.5753, 0.7427, 0.9156, 0.6464, 0.9278, 0.7449, 0.9235, 0.7427, 0.9156, 0.6483, 0.9199, 0.6464, 0.9278, 0.7427, 0.9156, 0.6391, 0.8626, 0.6483, 0.9199, 0.7427, 0.9156, 0.7436, 0.8593, 0.6391, 0.8626, 0.6398, 0.8042, 0.6391, 0.8626, 0.7436, 0.8593, 0.6398, 0.8042, 0.7436, 0.8593, 0.7454, 0.8027, 0.7459, 0.7459, 0.6398, 0.8042, 0.7454, 0.8027, 0.7459, 0.7459, 0.6351, 0.7456, 0.6398, 0.8042, 0.6398, 0.6864, 0.6351, 0.7456, 0.7459, 0.7459, 0.6398, 0.6864, 0.7459, 0.7459, 0.7477, 0.6886, 0.7482, 0.6322, 0.6398, 0.6864, 0.7477, 0.6886, 0.7482, 0.6322, 0.64, 0.628, 0.6398, 0.6864, 0.7498, 0.5753, 0.64, 0.628, 0.7482, 0.6322, 0.7498, 0.5753, 0.6509, 0.5696, 0.64, 0.628, 0.6483, 0.9199, 0.6266, 0.923, 0.6464, 0.9278, 0.6262, 0.8616, 0.6266, 0.923, 0.6483, 0.9199, 0.6266, 0.923, 0.6262, 0.8616, 0.5035, 0.8602, 0.6266, 0.923, 0.5035, 0.8602, 0.5058, 0.9209, 0.5072, 0.9321, 0.6266, 0.923, 0.5058, 0.9209, 0.5072, 0.9321, 0.6206, 0.9364, 0.6266, 0.923, 0.6133, 0.9843, 0.6206, 0.9364, 0.5072, 0.9321, 0.6133, 0.9843, 0.5072, 0.9321, 0.4964, 0.9847, 0.6262, 0.8616, 0.6483, 0.9199, 0.6391, 0.8626, 0.6398, 0.8042, 0.6262, 0.8616, 0.6391, 0.8626, 0.6398, 0.8042, 0.6213, 0.8033, 0.6262, 0.8616, 0.5035, 0.8602, 0.6262, 0.8616, 0.6213, 0.8033, 0.5035, 0.8602, 0.6213, 0.8033, 0.5041, 0.8022, 0.3842, 0.8599, 0.5035, 0.8602, 0.5041, 0.8022, 0.3856, 0.922, 0.5035, 0.8602, 0.3842, 0.8599, 0.3856, 0.922, 0.5058, 0.9209, 0.5035, 0.8602, 0.3867, 0.9294, 0.5058, 0.9209, 0.3856, 0.922, 0.3867, 0.9294, 0.5072, 0.9321, 0.5058, 0.9209, 0.4964, 0.9847, 0.5072, 0.9321, 0.3867, 0.9294, 0.4964, 0.9847, 0.3867, 0.9294, 0.3804, 0.985, 0.6398, 0.8042, 0.624, 0.745, 0.6213, 0.8033, 0.6213, 0.8033, 0.624, 0.745, 0.5037, 0.7445, 0.6213, 0.8033, 0.5037, 0.7445, 0.5041, 0.8022, 0.5041, 0.8022, 0.5037, 0.7445, 0.3841, 0.7445, 0.5041, 0.8022, 0.3841, 0.7445, 0.3844, 0.8021, 0.3842, 0.8599, 0.5041, 0.8022, 0.3844, 0.8021, 0.2634, 0.802, 0.3842, 0.8599, 0.3844, 0.8021, 0.2634, 0.802, 0.263, 0.8599, 0.3842, 0.8599, 0.263, 0.8599, 0.3856, 0.922, 0.3842, 0.8599, 0.6398, 0.8042, 0.6351, 0.7456, 0.624, 0.745, 0.624, 0.745, 0.6351, 0.7456, 0.6398, 0.6864, 0.624, 0.745, 0.6398, 0.6864, 0.621, 0.6865, 0.621, 0.6865, 0.5037, 0.7445, 0.624, 0.745, 0.621, 0.6865, 0.5041, 0.6868, 0.5037, 0.7445, 0.5041, 0.6868, 0.3841, 0.7445, 0.5037, 0.7445, 0.5041, 0.6868, 0.3844, 0.6868, 0.3841, 0.7445, 0.3841, 0.7445, 0.3844, 0.6868, 0.2634, 0.6869, 0.3841, 0.7445, 0.2634, 0.6869, 0.2631, 0.7445, 0.3841, 0.7445, 0.2631, 0.7445, 0.2634, 0.802, 0.3841, 0.7445, 0.2634, 0.802, 0.3844, 0.8021, 0.6259, 0.6291, 0.621, 0.6865, 0.6398, 0.6864, 0.621, 0.6865, 0.6259, 0.6291, 0.5036, 0.6308, 0.621, 0.6865, 0.5036, 0.6308, 0.5041, 0.6868, 0.5041, 0.6868, 0.5036, 0.6308, 0.3842, 0.631, 0.5041, 0.6868, 0.3842, 0.631, 0.3844, 0.6868, 0.3842, 0.631, 0.2634, 0.6869, 0.3844, 0.6868, 0.6259, 0.6291, 0.6398, 0.6864, 0.64, 0.628, 0.6509, 0.5696, 0.6259, 0.6291, 0.64, 0.628, 0.6509, 0.5696, 0.6275, 0.5691, 0.6259, 0.6291, 0.6275, 0.5691, 0.5036, 0.6308, 0.6259, 0.6291, 0.6275, 0.5691, 0.5059, 0.5695, 0.5036, 0.6308, 0.5036, 0.6308, 0.5059, 0.5695, 0.3857, 0.5734, 0.5036, 0.6308, 0.3857, 0.5734, 0.3842, 0.631, 0.3857, 0.5734, 0.263, 0.6311, 0.3842, 0.631, 0.3842, 0.631, 0.263, 0.6311, 0.2634, 0.6869, 0.2634, 0.6869, 0.263, 0.6311, 0.1428, 0.6311, 0.2634, 0.6869, 0.1428, 0.6311, 0.1429, 0.6869, 0.2634, 0.6869, 0.1429, 0.6869, 0.1428, 0.7445, 0.2634, 0.6869, 0.1428, 0.7445, 0.2631, 0.7445, 0.5073, 0.561, 0.5059, 0.5695, 0.6275, 0.5691, 0.3869, 0.5635, 0.5059, 0.5695, 0.5073, 0.561, 0.3869, 0.5635, 0.3857, 0.5734, 0.5059, 0.5695, 0.3869, 0.5635, 0.2644, 0.5735, 0.3857, 0.5734, 0.3857, 0.5734, 0.2644, 0.5735, 0.263, 0.6311, 0.263, 0.6311, 0.2644, 0.5735, 0.1434, 0.5752, 0.263, 0.6311, 0.1434, 0.5752, 0.1428, 0.6311, 0.1434, 0.5752, 0.02239, 0.6312, 0.1428, 0.6311, 0.1428, 0.6311, 0.02239, 0.6312, 0.02239, 0.6869, 0.1428, 0.6311, 0.02239, 0.6869, 0.1429, 0.6869, 0.1428, 0.7445, 0.1429, 0.6869, 0.02239, 0.6869, 0.5073, 0.561, 0.6275, 0.5691, 0.6204, 0.5565, 0.6144, 0.5094, 0.5073, 0.561, 0.6204, 0.5565, 0.6144, 0.5094, 0.4965, 0.5087, 0.5073, 0.561, 0.4965, 0.5087, 0.3869, 0.5635, 0.5073, 0.561, 0.4965, 0.5087, 0.3805, 0.5083, 0.3869, 0.5635, 0.3805, 0.5083, 0.2653, 0.5683, 0.3869, 0.5635, 0.3869, 0.5635, 0.2653, 0.5683, 0.2644, 0.5735, 0.2644, 0.5735, 0.2653, 0.5683, 0.1438, 0.567, 0.2644, 0.5735, 0.1438, 0.567, 0.1434, 0.5752, 0.6356, 0.5576, 0.6204, 0.5565, 0.6275, 0.5691, 0.6308, 0.5084, 0.6204, 0.5565, 0.6356, 0.5576, 0.6308, 0.5084, 0.6144, 0.5094, 0.6204, 0.5565, 0.3805, 0.5083, 0.2611, 0.5087, 0.2653, 0.5683, 0.1438, 0.567, 0.2653, 0.5683, 0.2611, 0.5087, 0.1438, 0.567, 0.2611, 0.5087, 0.1416, 0.5084, 0.02239, 0.5087, 0.1438, 0.567, 0.1416, 0.5084, 0.02239, 0.5087, 0.02233, 0.571, 0.1438, 0.567, 0.1438, 0.567, 0.02233, 0.571, 0.02236, 0.5749, 0.1438, 0.567, 0.02236, 0.5749, 0.1434, 0.5752, 0.1434, 0.5752, 0.02236, 0.5749, 0.02239, 0.6312, 0.1428, 0.7445, 0.02239, 0.6869, 0.02239, 0.7445, 0.1428, 0.7445, 0.02239, 0.7445, 0.02239, 0.802, 0.1428, 0.7445, 0.02239, 0.802, 0.1429, 0.802, 0.2634, 0.802, 0.1428, 0.7445, 0.1429, 0.802, 0.2634, 0.802, 0.2631, 0.7445, 0.1428, 0.7445, 0.02239, 0.802, 0.1428, 0.8598, 0.1429, 0.802, 0.2634, 0.802, 0.1429, 0.802, 0.1428, 0.8598, 0.2634, 0.802, 0.1428, 0.8598, 0.263, 0.8599, 0.263, 0.8599, 0.1428, 0.8598, 0.1433, 0.9203, 0.263, 0.8599, 0.1433, 0.9203, 0.2643, 0.9174, 0.263, 0.8599, 0.2643, 0.9174, 0.3856, 0.922, 0.3867, 0.9294, 0.3856, 0.922, 0.2643, 0.9174, 0.02239, 0.802, 0.02239, 0.8598, 0.1428, 0.8598, 0.02239, 0.8598, 0.1433, 0.9203, 0.1428, 0.8598, 0.02239, 0.8598, 0.02227, 0.9162, 0.1433, 0.9203, 0.1436, 0.926, 0.1433, 0.9203, 0.02227, 0.9162, 0.2643, 0.9174, 0.1433, 0.9203, 0.1436, 0.926, 0.2643, 0.9174, 0.1436, 0.926, 0.2652, 0.9247, 0.3867, 0.9294, 0.2643, 0.9174, 0.2652, 0.9247, 0.3804, 0.985, 0.3867, 0.9294, 0.2652, 0.9247, 0.3804, 0.985, 0.2652, 0.9247, 0.261, 0.9847, 0.261, 0.9847, 0.2652, 0.9247, 0.1436, 0.926, 0.261, 0.9847, 0.1436, 0.926, 0.1415, 0.985, 0.1436, 0.926, 0.02227, 0.9847, 0.1415, 0.985, 0.1436, 0.926, 0.02218, 0.922, 0.02227, 0.9847, 0.1436, 0.926, 0.02227, 0.9162, 0.02218, 0.922, 0.6191, 0.2333, 0.6319, 0.1761, 0.6313, 0.2922, 0.6313, 0.2922, 0.6319, 0.1761, 0.6352, 0.1048, 0.6313, 0.2922, 0.6352, 0.1048, 0.6309, 0.4105, 0.6313, 0.2922, 0.6309, 0.4105, 0.6186, 0.3511, 0.6352, 0.1048, 0.6319, 0.1761, 0.6197, 0.1187, 0.6197, 0.1187, 0.6061, 0.1133, 0.6352, 0.1048, 0.6309, 0.4105, 0.6352, 0.1048, 0.6335, 0.4839, 0.6309, 0.4105, 0.6335, 0.4839, 0.6181, 0.4699, 0.5701, 0.108, 0.5558, 0.1216, 0.5425, 0.1166, 0.5701, 0.108, 0.5677, 0.1807, 0.5558, 0.1216, 0.5675, 0.4832, 0.5677, 0.1807, 0.5701, 0.108, 0.5675, 0.4832, 0.5669, 0.2977, 0.5677, 0.1807, 0.5677, 0.1807, 0.5669, 0.2977, 0.5549, 0.2394, 0.5661, 0.4126, 0.5669, 0.2977, 0.5675, 0.4832, 0.5669, 0.2977, 0.5661, 0.4126, 0.5541, 0.356, 0.5661, 0.4126, 0.5675, 0.4832, 0.5533, 0.4694, 0.7496, 0.02012, 0.7341, 0.02961, 0.723, 0.02497, 0.7496, 0.02012, 0.7432, 0.07801, 0.7341, 0.02961, 0.7497, 0.5312, 0.7432, 0.07801, 0.7496, 0.02012, 0.7497, 0.5312, 0.7432, 0.1761, 0.7432, 0.07801, 0.7432, 0.07801, 0.7432, 0.1761, 0.7341, 0.1264, 0.7497, 0.5312, 0.7433, 0.2755, 0.7432, 0.1761, 0.7432, 0.1761, 0.7433, 0.2755, 0.7341, 0.2259, 0.7497, 0.5312, 0.7433, 0.3748, 0.7433, 0.2755, 0.7433, 0.2755, 0.7433, 0.3748, 0.7341, 0.3251, 0.7433, 0.4729, 0.7433, 0.3748, 0.7497, 0.5312, 0.7433, 0.3748, 0.7433, 0.4729, 0.7342, 0.4245, 0.7433, 0.4729, 0.7497, 0.5312, 0.7342, 0.5213, 0.4059, 0.4826, 0.053, 0.4826, 0.053, 0.1827, 0.4059, 0.4826, 0.053, 0.1827, 0.4059, 0.1827, 0.6832, 0.1769, 0.6832, 0.2762, 0.6742, 0.2266, 0.6897, 0.5316, 0.6832, 0.2762, 0.6832, 0.1769, 0.6897, 0.5316, 0.6832, 0.3756, 0.6832, 0.2762, 0.6832, 0.2762, 0.6832, 0.3756, 0.6742, 0.3259, 0.6897, 0.5316, 0.6832, 0.1769, 0.6832, 0.07876, 0.6897, 0.5316, 0.6832, 0.07876, 0.6897, 0.02048, 0.6897, 0.02048, 0.6832, 0.07876, 0.6742, 0.03034, 0.6897, 0.02048, 0.6742, 0.03034, 0.6632, 0.0257, 0.6832, 0.07876, 0.6832, 0.1769, 0.6742, 0.1272, 0.6832, 0.3756, 0.6832, 0.4737, 0.6742, 0.4253, 0.6832, 0.4737, 0.6832, 0.3756, 0.6897, 0.5316, 0.6832, 0.4737, 0.6897, 0.5316, 0.6742, 0.5221, 0.7846, 0.3777, 0.7846, 0.01819, 0.9826, 0.01819, 0.7846, 0.3777, 0.9826, 0.01819, 0.9826, 0.3777, 0.7846, 0.9888, 0.7846, 0.3777, 0.9826, 0.3777, 0.7846, 0.9888, 0.9826, 0.3777, 0.9826, 0.9888, 0.3011, 0.06225, 0.2709, 0.06204, 0.2709, 0.02247, 0.3011, 0.06225, 0.2709, 0.02247, 0.3011, 0.02226, 0.404, 0.0241, 0.4362, 0.06116, 0.404, 0.06041, 0.404, 0.0241, 0.4362, 0.02335, 0.4362, 0.06116, 0.4362, 0.02335, 0.4762, 0.06695, 0.4362, 0.06116, 0.4362, 0.02335, 0.4762, 0.01753, 0.4762, 0.06695, 0.4762, 0.01753, 0.5223, 0.06966, 0.4762, 0.06695, 0.4762, 0.01753, 0.5223, 0.01425, 0.5223, 0.06966, 0.5619, 0.01503, 0.5223, 0.06966, 0.5223, 0.01425, 0.5619, 0.01503, 0.5619, 0.06948, 0.5223, 0.06966, 0.2709, 0.06204, 0.2571, 0.06204, 0.2571, 0.02247, 0.2709, 0.06204, 0.2571, 0.02247, 0.2709, 0.02247, 0.2571, 0.06204, 0.2005, 0.06936, 0.2005, 0.01515, 0.2571, 0.06204, 0.2005, 0.01515, 0.2571, 0.02247, 0.1548, 0.07153, 0.2005, 0.01515, 0.2005, 0.06936, 0.1548, 0.07153, 0.1548, 0.01268, 0.2005, 0.01515, 0.1548, 0.07153, 0.1281, 0.01503, 0.1548, 0.01268, 0.1548, 0.07153, 0.1281, 0.06948, 0.1281, 0.01503, 0.3017, 0.08141, 0.3328, 0.1413, 0.3023, 0.1584, 0.3017, 0.08141, 0.3299, 0.07496, 0.3328, 0.1413, 0.3299, 0.07496, 0.3807, 0.1293, 0.3328, 0.1413, 0.3299, 0.07496, 0.3821, 0.07924, 0.3807, 0.1293, 0.4299, 0.103, 0.3807, 0.1293, 0.3821, 0.07924, 0.4299, 0.103, 0.4282, 0.1254, 0.3807, 0.1293, 0.4299, 0.103, 0.4458, 0.1027, 0.4282, 0.1254, 0.4458, 0.1027, 0.4653, 0.1256, 0.4282, 0.1254, 0.4458, 0.1027, 0.4562, 0.08611, 0.4653, 0.1256, 0.4562, 0.08611, 0.4942, 0.1107, 0.4653, 0.1256, 0.4562, 0.08611, 0.4939, 0.09078, 0.4942, 0.1107, 0.05499, 0.1425, 0.05565, 0.0655, 0.08618, 0.08255, 0.05499, 0.1425, 0.08618, 0.08255, 0.0834, 0.1489, 0.0834, 0.1489, 0.08618, 0.08255, 0.1343, 0.09458, 0.0834, 0.1489, 0.1343, 0.09458, 0.1356, 0.1446, 0.1834, 0.1209, 0.1356, 0.1446, 0.1343, 0.09458, 0.1834, 0.1209, 0.1343, 0.09458, 0.1818, 0.09846, 0.1994, 0.1212, 0.1834, 0.1209, 0.1818, 0.09846, 0.1994, 0.1212, 0.1818, 0.09846, 0.2189, 0.09825, 0.2098, 0.1378, 0.1994, 0.1212, 0.2189, 0.09825, 0.2098, 0.1378, 0.2189, 0.09825, 0.2478, 0.1132, 0.2098, 0.1378, 0.2478, 0.1132, 0.2475, 0.1331, 0.3684, 0.02678, 0.404, 0.0241, 0.404, 0.06041, 0.3684, 0.02678, 0.404, 0.06041, 0.3684, 0.05773, 0.3339, 0.05845, 0.3011, 0.06225, 0.3011, 0.02226, 0.3339, 0.05845, 0.3011, 0.02226, 0.3339, 0.02606, 0.3339, 0.05845, 0.3339, 0.02606, 0.3684, 0.02678, 0.3339, 0.05845, 0.3684, 0.02678, 0.3684, 0.05773, 0.2709, 0.02247, 0.2709, 0.06204, 0.3011, 0.06225, 0.2709, 0.02247, 0.3011, 0.06225, 0.3011, 0.02226, 0.4362, 0.06116, 0.404, 0.0241, 0.404, 0.06041, 0.4362, 0.06116, 0.4362, 0.02335, 0.404, 0.0241, 0.4762, 0.06695, 0.4362, 0.02335, 0.4362, 0.06116, 0.4762, 0.06695, 0.4762, 0.01753, 0.4362, 0.02335, 0.5223, 0.06966, 0.4762, 0.01753, 0.4762, 0.06695, 0.5223, 0.06966, 0.5223, 0.01425, 0.4762, 0.01753, 0.5619, 0.01503, 0.5223, 0.01425, 0.5223, 0.06966, 0.5619, 0.01503, 0.5223, 0.06966, 0.5619, 0.06948, 0.2571, 0.02247, 0.2571, 0.06204, 0.2709, 0.06204, 0.2571, 0.02247, 0.2709, 0.06204, 0.2709, 0.02247, 0.2005, 0.01515, 0.2005, 0.06936, 0.2571, 0.06204, 0.2005, 0.01515, 0.2571, 0.06204, 0.2571, 0.02247, 0.1548, 0.07153, 0.2005, 0.06936, 0.2005, 0.01515, 0.1548, 0.07153, 0.2005, 0.01515, 0.1548, 0.01268, 0.1281, 0.01503, 0.1548, 0.07153, 0.1548, 0.01268, 0.1281, 0.01503, 0.1281, 0.06948, 0.1548, 0.07153, 0.3328, 0.1413, 0.3017, 0.08141, 0.3023, 0.1584, 0.3328, 0.1413, 0.3299, 0.07496, 0.3017, 0.08141, 0.3807, 0.1293, 0.3299, 0.07496, 0.3328, 0.1413, 0.3807, 0.1293, 0.3821, 0.07924, 0.3299, 0.07496, 0.4299, 0.103, 0.3821, 0.07924, 0.3807, 0.1293, 0.4299, 0.103, 0.3807, 0.1293, 0.4282, 0.1254, 0.4458, 0.1027, 0.4299, 0.103, 0.4282, 0.1254, 0.4653, 0.1256, 0.4458, 0.1027, 0.4282, 0.1254, 0.4562, 0.08611, 0.4458, 0.1027, 0.4653, 0.1256, 0.4942, 0.1107, 0.4562, 0.08611, 0.4653, 0.1256, 0.4942, 0.1107, 0.4939, 0.09078, 0.4562, 0.08611, 0.05499, 0.1425, 0.08618, 0.08255, 0.05565, 0.0655, 0.05499, 0.1425, 0.0834, 0.1489, 0.08618, 0.08255, 0.0834, 0.1489, 0.1343, 0.09458, 0.08618, 0.08255, 0.0834, 0.1489, 0.1356, 0.1446, 0.1343, 0.09458, 0.1343, 0.09458, 0.1356, 0.1446, 0.1834, 0.1209, 0.1343, 0.09458, 0.1834, 0.1209, 0.1818, 0.09846, 0.1834, 0.1209, 0.1994, 0.1212, 0.1818, 0.09846, 0.1818, 0.09846, 0.1994, 0.1212, 0.2189, 0.09825, 0.1994, 0.1212, 0.2098, 0.1378, 0.2189, 0.09825, 0.2098, 0.1378, 0.2478, 0.1132, 0.2189, 0.09825, 0.2098, 0.1378, 0.2475, 0.1331, 0.2478, 0.1132, 0.404, 0.06041, 0.404, 0.0241, 0.3684, 0.02678, 0.404, 0.06041, 0.3684, 0.02678, 0.3684, 0.05773, 0.3011, 0.02226, 0.3011, 0.06225, 0.3339, 0.05845, 0.3011, 0.02226, 0.3339, 0.05845, 0.3339, 0.02606, 0.3684, 0.02678, 0.3339, 0.02606, 0.3339, 0.05845, 0.3684, 0.02678, 0.3339, 0.05845, 0.3684, 0.05773, 0.3011, 0.06225, 0.2709, 0.06204, 0.2709, 0.02247, 0.3011, 0.06225, 0.2709, 0.02247, 0.3011, 0.02226, 0.404, 0.0241, 0.4362, 0.06116, 0.404, 0.06041, 0.404, 0.0241, 0.4362, 0.02335, 0.4362, 0.06116, 0.4362, 0.02335, 0.4762, 0.06695, 0.4362, 0.06116, 0.4362, 0.02335, 0.4762, 0.01753, 0.4762, 0.06695, 0.4762, 0.01753, 0.5223, 0.06966, 0.4762, 0.06695, 0.4762, 0.01753, 0.5223, 0.01425, 0.5223, 0.06966, 0.5619, 0.01503, 0.5223, 0.06966, 0.5223, 0.01425, 0.5619, 0.01503, 0.5619, 0.06948, 0.5223, 0.06966, 0.2709, 0.06204, 0.2571, 0.06204, 0.2571, 0.02247, 0.2709, 0.06204, 0.2571, 0.02247, 0.2709, 0.02247, 0.2571, 0.06204, 0.2005, 0.06936, 0.2005, 0.01515, 0.2571, 0.06204, 0.2005, 0.01515, 0.2571, 0.02247, 0.1548, 0.07153, 0.2005, 0.01515, 0.2005, 0.06936, 0.1548, 0.07153, 0.1548, 0.01268, 0.2005, 0.01515, 0.1548, 0.07153, 0.1281, 0.01503, 0.1548, 0.01268, 0.1548, 0.07153, 0.1281, 0.06948, 0.1281, 0.01503, 0.3017, 0.08141, 0.3328, 0.1413, 0.3023, 0.1584, 0.3017, 0.08141, 0.3299, 0.07496, 0.3328, 0.1413, 0.3299, 0.07496, 0.3807, 0.1293, 0.3328, 0.1413, 0.3299, 0.07496, 0.3821, 0.07924, 0.3807, 0.1293, 0.4299, 0.103, 0.3807, 0.1293, 0.3821, 0.07924, 0.4299, 0.103, 0.4282, 0.1254, 0.3807, 0.1293, 0.4299, 0.103, 0.4458, 0.1027, 0.4282, 0.1254, 0.4458, 0.1027, 0.4653, 0.1256, 0.4282, 0.1254, 0.4458, 0.1027, 0.4562, 0.08611, 0.4653, 0.1256, 0.4562, 0.08611, 0.4942, 0.1107, 0.4653, 0.1256, 0.4562, 0.08611, 0.4939, 0.09078, 0.4942, 0.1107, 0.05499, 0.1425, 0.05565, 0.0655, 0.08618, 0.08255, 0.05499, 0.1425, 0.08618, 0.08255, 0.0834, 0.1489, 0.0834, 0.1489, 0.08618, 0.08255, 0.1343, 0.09458, 0.0834, 0.1489, 0.1343, 0.09458, 0.1356, 0.1446, 0.1834, 0.1209, 0.1356, 0.1446, 0.1343, 0.09458, 0.1834, 0.1209, 0.1343, 0.09458, 0.1818, 0.09846, 0.1994, 0.1212, 0.1834, 0.1209, 0.1818, 0.09846, 0.1994, 0.1212, 0.1818, 0.09846, 0.2189, 0.09825, 0.2098, 0.1378, 0.1994, 0.1212, 0.2189, 0.09825, 0.2098, 0.1378, 0.2189, 0.09825, 0.2478, 0.1132, 0.2098, 0.1378, 0.2478, 0.1132, 0.2475, 0.1331, 0.3684, 0.02678, 0.404, 0.0241, 0.404, 0.06041, 0.3684, 0.02678, 0.404, 0.06041, 0.3684, 0.05773, 0.3339, 0.05845, 0.3011, 0.06225, 0.3011, 0.02226, 0.3339, 0.05845, 0.3011, 0.02226, 0.3339, 0.02606, 0.3339, 0.05845, 0.3339, 0.02606, 0.3684, 0.02678, 0.3339, 0.05845, 0.3684, 0.02678, 0.3684, 0.05773, 0.2709, 0.02247, 0.2709, 0.06204, 0.3011, 0.06225, 0.2709, 0.02247, 0.3011, 0.06225, 0.3011, 0.02226, 0.4362, 0.06116, 0.404, 0.0241, 0.404, 0.06041, 0.4362, 0.06116, 0.4362, 0.02335, 0.404, 0.0241, 0.4762, 0.06695, 0.4362, 0.02335, 0.4362, 0.06116, 0.4762, 0.06695, 0.4762, 0.01753, 0.4362, 0.02335, 0.5223, 0.06966, 0.4762, 0.01753, 0.4762, 0.06695, 0.5223, 0.06966, 0.5223, 0.01425, 0.4762, 0.01753, 0.5619, 0.01503, 0.5223, 0.01425, 0.5223, 0.06966, 0.5619, 0.01503, 0.5223, 0.06966, 0.5619, 0.06948, 0.2571, 0.02247, 0.2571, 0.06204, 0.2709, 0.06204, 0.2571, 0.02247, 0.2709, 0.06204, 0.2709, 0.02247, 0.2005, 0.01515, 0.2005, 0.06936, 0.2571, 0.06204, 0.2005, 0.01515, 0.2571, 0.06204, 0.2571, 0.02247, 0.1548, 0.07153, 0.2005, 0.06936, 0.2005, 0.01515, 0.1548, 0.07153, 0.2005, 0.01515, 0.1548, 0.01268, 0.1281, 0.01503, 0.1548, 0.07153, 0.1548, 0.01268, 0.1281, 0.01503, 0.1281, 0.06948, 0.1548, 0.07153, 0.3328, 0.1413, 0.3017, 0.08141, 0.3023, 0.1584, 0.3328, 0.1413, 0.3299, 0.07496, 0.3017, 0.08141, 0.3807, 0.1293, 0.3299, 0.07496, 0.3328, 0.1413, 0.3807, 0.1293, 0.3821, 0.07924, 0.3299, 0.07496, 0.4299, 0.103, 0.3821, 0.07924, 0.3807, 0.1293, 0.4299, 0.103, 0.3807, 0.1293, 0.4282, 0.1254, 0.4458, 0.1027, 0.4299, 0.103, 0.4282, 0.1254, 0.4653, 0.1256, 0.4458, 0.1027, 0.4282, 0.1254, 0.4562, 0.08611, 0.4458, 0.1027, 0.4653, 0.1256, 0.4942, 0.1107, 0.4562, 0.08611, 0.4653, 0.1256, 0.4942, 0.1107, 0.4939, 0.09078, 0.4562, 0.08611, 0.05499, 0.1425, 0.08618, 0.08255, 0.05565, 0.0655, 0.05499, 0.1425, 0.0834, 0.1489, 0.08618, 0.08255, 0.0834, 0.1489, 0.1343, 0.09458, 0.08618, 0.08255, 0.0834, 0.1489, 0.1356, 0.1446, 0.1343, 0.09458, 0.1343, 0.09458, 0.1356, 0.1446, 0.1834, 0.1209, 0.1343, 0.09458, 0.1834, 0.1209, 0.1818, 0.09846, 0.1834, 0.1209, 0.1994, 0.1212, 0.1818, 0.09846, 0.1818, 0.09846, 0.1994, 0.1212, 0.2189, 0.09825, 0.1994, 0.1212, 0.2098, 0.1378, 0.2189, 0.09825, 0.2098, 0.1378, 0.2478, 0.1132, 0.2189, 0.09825, 0.2098, 0.1378, 0.2475, 0.1331, 0.2478, 0.1132, 0.404, 0.06041, 0.404, 0.0241, 0.3684, 0.02678, 0.404, 0.06041, 0.3684, 0.02678, 0.3684, 0.05773, 0.3011, 0.02226, 0.3011, 0.06225, 0.3339, 0.05845, 0.3011, 0.02226, 0.3339, 0.05845, 0.3339, 0.02606, 0.3684, 0.02678, 0.3339, 0.02606, 0.3339, 0.05845, 0.3684, 0.02678, 0.3339, 0.05845, 0.3684, 0.05773])
me_s4studio_mesh_2.materials.append(mat_diffuse_002)
me_s4studio_mesh_2.use_remesh_preserve_volume = False
me_s4studio_mesh_2.use_remesh_preserve_attributes = False
me_s4studio_mesh_2.use_mirror_vertex_groups = False
me_s4studio_mesh_2.update()
me_s4studio_mesh_1 = bpy.data.meshes.new('s4studio_mesh_1')
me_s4studio_mesh_1.from_pydata([(0.7006, 0.4012, 0.005871), (0.7006, 0.2211, 0.005871), (0.5225, 0.2211, 0.005871), (0.5225, 0.4012, 0.005871), (0.7025, -0.2192, 0.005871), (0.7025, -0.3973, 0.005871), (0.5225, -0.3973, 0.005871), (0.5225, -0.2192, 0.005871), (-0.5205, -0.2172, 0.005871), (-0.5205, -0.3992, 0.005871), (-0.7025, -0.3992, 0.005871), (-0.7025, -0.2172, 0.005871), (-0.5225, 0.3992, 0.005871), (-0.5225, 0.2231, 0.005871), (-0.7006, 0.2231, 0.005871), (-0.7006, 0.3992, 0.005871)], [], [(1, 0, 3), (1, 3, 2), (5, 4, 7), (5, 7, 6), (9, 8, 11), (9, 11, 10), (13, 12, 15), (13, 15, 14)])
me_s4studio_mesh_1.polygons.foreach_set('use_smooth', [True] * 8)
_uv = me_s4studio_mesh_1.uv_layers.new(name='uv_0')
_uv.uv.foreach_set('vector', [0.9768, 0.8202, 0.9768, 0.9756, 0.8213, 0.9756, 0.9768, 0.8202, 0.8213, 0.9756, 0.8213, 0.8202, 0.9768, 0.8202, 0.9768, 0.9756, 0.8213, 0.9756, 0.9768, 0.8202, 0.8213, 0.9756, 0.8213, 0.8202, 0.9768, 0.8202, 0.9768, 0.9756, 0.8213, 0.9756, 0.9768, 0.8202, 0.8213, 0.9756, 0.8213, 0.8202, 0.9768, 0.8202, 0.9768, 0.9756, 0.8213, 0.9756, 0.9768, 0.8202, 0.8213, 0.9756, 0.8213, 0.8202])
me_s4studio_mesh_1.materials.append(mat_diffuse_001)
me_s4studio_mesh_1.use_remesh_preserve_volume = False
me_s4studio_mesh_1.use_remesh_preserve_attributes = False
me_s4studio_mesh_1.use_mirror_vertex_groups = False
me_s4studio_mesh_1.update()
me_s4studio_mesh_0 = bpy.data.meshes.new('s4studio_mesh_0')
me_s4studio_mesh_0.from_pydata([(-0.8376, -0.3542, 0.005871), (-0.8376, -0.4892, 0.005871), (-0.6654, -0.3542, 0.005871), (-0.6654, -0.4892, 0.005871), (0.8376, 0.3542, 0.005871), (0.6654, 0.3542, 0.005871), (-0.8376, 0.3542, 0.005871), (-0.6654, 0.4892, 0.005871), (0.8376, -0.3542, 0.005871), (0.8376, -0.4892, 0.005871), (0.6654, -0.4892, 0.005871), (0.6654, -0.3542, 0.005871), (0.8376, 0.4892, 0.005871), (0.6654, 0.4892, 0.005871), (-0.6654, 0.3542, 0.005871), (-0.8376, 0.4892, 0.005871)], [], [(4, 12, 13), (4, 13, 5), (8, 4, 5), (8, 5, 11), (9, 8, 11), (9, 11, 10), (10, 11, 2), (10, 2, 3), (5, 13, 7), (5, 7, 14), (11, 5, 14), (11, 14, 2), (2, 14, 6), (2, 6, 0), (3, 2, 0), (3, 0, 1), (14, 7, 15), (14, 15, 6)])
me_s4studio_mesh_0.polygons.foreach_set('use_smooth', [True] * 18)
_uv = me_s4studio_mesh_0.uv_layers.new(name='uv_0')
_uv.uv.foreach_set('vector', [0.6, 0.93, 0.6, 0.9768, 0.5412, 0.9768, 0.6, 0.93, 0.5412, 0.9768, 0.5412, 0.93, 0.6, 0.8639, 0.6, 0.93, 0.5412, 0.93, 0.6, 0.8639, 0.5412, 0.93, 0.5412, 0.8639, 0.6, 0.8171, 0.6, 0.8639, 0.5412, 0.8639, 0.6, 0.8171, 0.5412, 0.8639, 0.5412, 0.8171, 0.5412, 0.8171, 0.5412, 0.8639, 0.4678, 0.8639, 0.5412, 0.8171, 0.4678, 0.8639, 0.4678, 0.8171, 0.5412, 0.93, 0.5412, 0.9768, 0.4678, 0.9768, 0.5412, 0.93, 0.4678, 0.9768, 0.4678, 0.93, 0.5412, 0.8639, 0.5412, 0.93, 0.4678, 0.93, 0.5412, 0.8639, 0.4678, 0.93, 0.4678, 0.8639, 0.4678, 0.8639, 0.4678, 0.93, 0.4089, 0.93, 0.4678, 0.8639, 0.4089, 0.93, 0.4089, 0.8639, 0.4678, 0.8171, 0.4678, 0.8639, 0.4089, 0.8639, 0.4678, 0.8171, 0.4089, 0.8639, 0.4089, 0.8171, 0.4678, 0.93, 0.4678, 0.9768, 0.4089, 0.9768, 0.4678, 0.93, 0.4089, 0.9768, 0.4089, 0.93])
me_s4studio_mesh_0.materials.append(mat_diffuse)
me_s4studio_mesh_0.use_remesh_preserve_volume = False
me_s4studio_mesh_0.use_remesh_preserve_attributes = False
me_s4studio_mesh_0.use_mirror_vertex_groups = False
me_s4studio_mesh_0.update()
arm_none_armature_data = bpy.data.armatures.new('None_Armature_Data')  # bones are not reproduced

# ---- objects
ob_rig = bpy.data.objects.new('rig', arm_none_armature_data)
ob_s4studio_mesh_2 = bpy.data.objects.new('s4studio_mesh_2', me_s4studio_mesh_2)
ob_s4studio_mesh_1 = bpy.data.objects.new('s4studio_mesh_1', me_s4studio_mesh_1)
ob_s4studio_mesh_0 = bpy.data.objects.new('s4studio_mesh_0', me_s4studio_mesh_0)
ob_lamp_003 = bpy.data.objects.new('Lamp.003', light_lamp_003)
ob_lamp_002 = bpy.data.objects.new('Lamp.002', light_lamp_002)
ob_lamp_001 = bpy.data.objects.new('Lamp.001', light_lamp_001)
ob_lamp_004 = bpy.data.objects.new('Lamp.004', light_lamp)
ob_camera = bpy.data.objects.new('Camera', cam_camera)

# ---- transforms, parenting, visibility, modifiers, constraints
ob_rig.location = (0.0, 0.0, 0.0)
ob_rig.show_in_front = True
ob_rig.lineart.crease_threshold = 0.0
ob_s4studio_mesh_2.location = (0.0, 0.0, 0.0)
ob_s4studio_mesh_2.show_transparent = True
ob_s4studio_mesh_2.lineart.crease_threshold = 0.0
_vg = ob_s4studio_mesh_2.vertex_groups.new(name='transformBone')
_vg.add([0, 1, 2, 3, 4, 5, 6, 7, 8, 9, 10, 11, 12, 13, 14, 15, 16, 17, 18, 19, 20, 21, 22, 23, 24, 25, 26, 27, 28, 29, 30, 31, 32, 33, 34, 35, 36, 37, 38, 39, 40, 41, 42, 43, 44, 45, 46, 47, 48, 49, 50, 51, 52, 53, 54, 55, 56, 57, 58, 59, 60, 61, 62, 63, 64, 65, 66, 67, 68, 69, 70, 71, 72, 73, 74, 75, 76, 77, 78, 79, 80, 81, 82, 83, 84, 85, 86, 87, 88, 89, 90, 91, 92, 93, 94, 95, 96, 97, 98, 99, 100, 101, 102, 103, 104, 105, 106, 107, 108, 109, 110, 111, 112, 113, 114, 115, 116, 117, 118, 119, 120, 121, 122, 123, 124, 125, 126, 127, 128, 129, 130, 131, 132, 133, 134, 135, 136, 137, 138, 139, 140, 141, 142, 143, 144, 145, 146, 147, 148, 149, 150, 151, 152, 153, 154, 155, 156, 157, 158, 159, 160, 161, 162, 163, 164, 165, 166, 167, 168, 169, 170, 171, 172, 173, 174, 175, 176, 177, 178, 179, 180, 181, 182, 183, 184, 185, 186, 187, 188, 189, 190, 191, 192, 193, 194, 195, 196, 197, 198, 199, 200, 201, 202, 203, 204, 205, 206, 207, 208, 209, 210, 211, 212, 213, 214, 215, 216, 217, 218, 219, 220, 221, 222, 223, 224, 225, 226, 227, 228, 229, 230, 231, 232, 233, 234, 235, 236, 237, 238, 239, 240, 241, 242, 243, 244, 245, 246, 247, 248, 249, 250, 251, 252, 253, 254, 255, 256, 257, 258, 259, 260, 261, 262, 263, 264, 265, 266, 267, 268, 269, 270, 271, 272, 273, 274, 275, 276, 277, 278, 279, 280, 281, 282, 283, 284, 285, 286, 287, 288, 289, 290, 291, 292, 293, 294, 295, 296, 297, 298, 299, 300, 301, 302, 303, 304, 305, 306, 307, 308, 309, 310, 311, 312, 313, 314, 315, 316, 317, 318, 319, 320, 321, 322, 323, 324, 325, 326, 327, 328, 329, 330, 331, 332, 333, 334, 335, 336, 337, 338, 339, 340, 341, 342, 343, 344, 345, 346, 347, 348, 349, 350, 351, 352, 353, 354, 355, 356, 357, 358, 359, 360, 361, 362, 363, 364, 365, 366, 367, 368, 369, 370, 371, 372, 373, 374, 375, 376, 377, 378, 379, 380, 381, 382, 383, 384, 385, 386, 387, 388, 389, 390, 391, 392, 393, 394, 395, 396, 397, 398, 399, 400, 401, 402, 403, 404, 405, 406, 407, 408, 409, 410, 411, 412, 413, 414, 415, 416, 417, 418, 419, 420, 421, 422, 423, 424, 425, 426, 427, 428, 429, 430, 431, 432, 433, 434, 435, 436, 437, 438, 439, 440, 441, 442, 443, 444, 445, 446, 447, 448, 449, 450, 451, 452, 453, 454, 455, 456, 457, 458, 459, 460, 461, 462, 463, 464, 465, 466, 467, 468, 469, 470, 471, 472, 473, 474, 475, 476, 477, 478, 479, 480, 481, 482, 483, 484, 485, 486, 487, 488, 489, 490, 491, 492, 493, 494, 495, 496, 497, 498, 499, 500, 501, 502, 503, 504, 505, 506, 507, 508, 509, 510, 511, 512, 513, 514, 515], 1.0, 'REPLACE')
_m = ob_s4studio_mesh_2.modifiers.new('s4studio_mesh_2_skin', 'ARMATURE')
_m.object = ob_rig
ob_s4studio_mesh_1.location = (0.0, 0.0, 0.0)
ob_s4studio_mesh_1.show_transparent = True
ob_s4studio_mesh_1.lineart.crease_threshold = 0.0
_m = ob_s4studio_mesh_1.modifiers.new('s4studio_mesh_1_skin', 'ARMATURE')
_m.object = ob_rig
ob_s4studio_mesh_0.location = (0.0, 0.0, 0.0)
ob_s4studio_mesh_0.show_transparent = True
ob_s4studio_mesh_0.lineart.crease_threshold = 0.0
_m = ob_s4studio_mesh_0.modifiers.new('s4studio_mesh_0_skin', 'ARMATURE')
_m.object = ob_rig
ob_lamp_003.location = (0.0, -3.0, 4.0)
ob_lamp_003.rotation_euler = (0.6503, 0.05522, 1.866)
ob_lamp_003.lock_rotations_4d = False
ob_lamp_003.empty_display_type = 'ARROWS'
ob_lamp_003.color = (0.0, 0.0, 0.0, 0.0)
ob_lamp_003.lineart.crease_threshold = 0.0
ob_lamp_002.location = (0.0, 3.0, 4.0)
ob_lamp_002.rotation_euler = (0.6503, 0.05522, 1.866)
ob_lamp_002.lock_rotations_4d = False
ob_lamp_002.empty_display_type = 'ARROWS'
ob_lamp_002.color = (0.0, 0.0, 0.0, 0.0)
ob_lamp_002.lineart.crease_threshold = 0.0
ob_lamp_001.location = (-3.0, 0.0, 4.0)
ob_lamp_001.rotation_euler = (0.6503, 0.05522, 1.866)
ob_lamp_001.lock_rotations_4d = False
ob_lamp_001.empty_display_type = 'ARROWS'
ob_lamp_001.color = (0.0, 0.0, 0.0, 0.0)
ob_lamp_001.lineart.crease_threshold = 0.0
ob_lamp_004.location = (3.0, 0.0, 4.0)
ob_lamp_004.rotation_euler = (0.6503, 0.05522, 1.866)
ob_lamp_004.lock_rotations_4d = False
ob_lamp_004.empty_display_type = 'ARROWS'
ob_lamp_004.color = (0.0, 0.0, 0.0, 0.0)
ob_lamp_004.lineart.crease_threshold = 0.0
ob_camera.location = (7.481, -6.508, 5.344)
ob_camera.rotation_euler = (1.109, 0.01082, 0.8149)
ob_camera.lock_rotations_4d = False
ob_camera.empty_display_type = 'ARROWS'
ob_camera.color = (0.0, 0.0, 0.0, 0.0)
ob_camera.display_type = 'WIRE'
ob_camera.lineart.crease_threshold = 0.0

# ---- collection membership
col_collection_1.objects.link(ob_rig)
col_collection_1.objects.link(ob_s4studio_mesh_2)
col_collection_1.objects.link(ob_s4studio_mesh_1)
col_collection_1.objects.link(ob_s4studio_mesh_0)
col_collection_1.objects.link(ob_lamp_003)
col_collection_1.objects.link(ob_lamp_002)
col_collection_1.objects.link(ob_lamp_001)
col_collection_1.objects.link(ob_lamp_004)
col_collection_1.objects.link(ob_camera)

# ---- scene / render settings (as saved in the file)
scene.camera = ob_camera
scene.frame_start = 1; scene.frame_end = 250; scene.frame_set(1)
scene.render.engine = 'BLENDER_EEVEE_NEXT'
scene.render.resolution_percentage = 50
scene.render.dither_intensity = 0.0
scene.cycles.use_denoising = False
scene.cycles.samples = 10
scene.cycles.sampling_pattern = 'TABULATED_SOBOL'
scene.cycles.light_sampling_threshold = 0.0
scene.cycles.use_adaptive_sampling = False
scene.cycles.use_light_tree = False
scene.cycles.blur_glossy = 0.0
scene.cycles.volume_bounces = 1
scene.cycles.pixel_filter_type = 'GAUSSIAN'
scene.cycles.sample_clamp_indirect = 0.0
scene.view_settings.view_transform = 'Standard'
bpy.context.view_layer.update()
